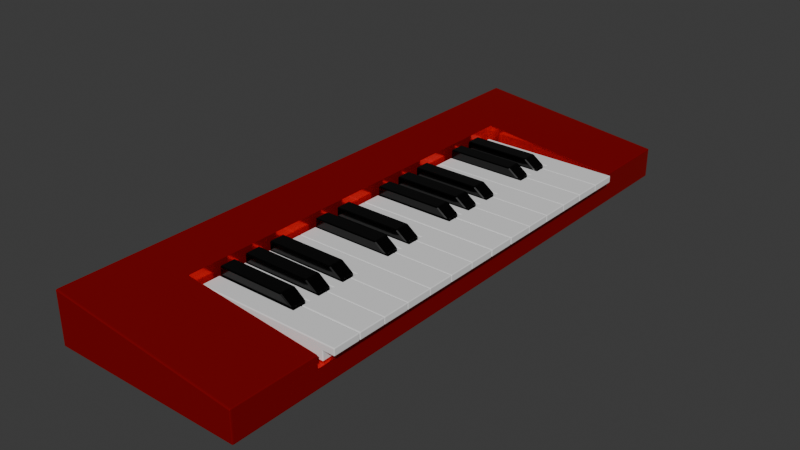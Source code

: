 # Source: Teclado_Bryan.blend  (saved by Blender 4.0.36; exported with 4.5.12 LTS)
import bpy
from mathutils import Matrix  # noqa: F401  (used for matrix-valued properties, if any)

bpy.ops.wm.read_factory_settings(use_empty=True)
scene = bpy.context.scene
scene.name = 'Scene'

# ---- collections
col_collection = bpy.data.collections.new('Collection'); scene.collection.children.link(col_collection)

# ---- materials (node trees are filled in below, after node groups)
mat_material_001 = bpy.data.materials.new('Material.001')
mat_material_001.use_transparent_shadow = False
mat_material_002 = bpy.data.materials.new('Material.002')
mat_material_002.use_transparent_shadow = False
mat_material_003 = bpy.data.materials.new('Material.003')
mat_material_003.use_transparent_shadow = False

# ---- material node trees
mat_material_001.use_nodes = True; mat_material_001.node_tree.nodes.clear()
_N = mat_material_001.node_tree.nodes; _L = mat_material_001.node_tree.links
n0 = _N.new('ShaderNodeOutputMaterial'); n0.name = 'Material Output'; n0.location = (300, 300)
n1 = _N.new('ShaderNodeBsdfPrincipled'); n1.name = 'Principled BSDF'; n1.location = (10, 300)
n1.inputs[0].default_value = (0.8003, 0.0, 0.0007442, 1.0)
n1.inputs[1].default_value = 0.7818
n1.inputs[2].default_value = 0.1773
n1.inputs[3].default_value = 1.45
_L.new(n1.outputs[0], n0.inputs[0])
n0.is_active_output = True
mat_material_002.use_nodes = True; mat_material_002.node_tree.nodes.clear()
_N = mat_material_002.node_tree.nodes; _L = mat_material_002.node_tree.links
n0 = _N.new('ShaderNodeOutputMaterial'); n0.name = 'Material Output'; n0.location = (300, 300)
n1 = _N.new('ShaderNodeBsdfPrincipled'); n1.name = 'Principled BSDF'; n1.location = (10, 300)
n1.inputs[0].default_value = (0.0, 0.0, 0.0, 1.0)
n1.inputs[1].default_value = 0.1136
n1.inputs[2].default_value = 0.1727
n1.inputs[3].default_value = 1.45
_L.new(n1.outputs[0], n0.inputs[0])
n0.is_active_output = True
mat_material_003.use_nodes = True; mat_material_003.node_tree.nodes.clear()
_N = mat_material_003.node_tree.nodes; _L = mat_material_003.node_tree.links
n0 = _N.new('ShaderNodeOutputMaterial'); n0.name = 'Material Output'; n0.location = (300, 300)
n1 = _N.new('ShaderNodeBsdfPrincipled'); n1.name = 'Principled BSDF'; n1.location = (10, 300)
n1.inputs[0].default_value = (0.0, 0.0, 0.0, 1.0)
n1.inputs[1].default_value = 0.1136
n1.inputs[2].default_value = 0.1727
n1.inputs[3].default_value = 1.45
_L.new(n1.outputs[0], n0.inputs[0])
n0.is_active_output = True

# ---- world
world_world = bpy.data.worlds.new('World'); scene.world = world_world
world_world.use_nodes = True; world_world.node_tree.nodes.clear()
_N = world_world.node_tree.nodes; _L = world_world.node_tree.links
n0 = _N.new('ShaderNodeOutputWorld'); n0.name = 'World Output'; n0.location = (300, 300)
n1 = _N.new('ShaderNodeBackground'); n1.name = 'Background'; n1.location = (10, 300)
n1.inputs[0].default_value = (0.05088, 0.05088, 0.05088, 1.0)
_L.new(n1.outputs[0], n0.inputs[0])
n0.is_active_output = True
world_world.color = (0.05088, 0.05088, 0.05088)
world_world.use_sun_shadow = False
world_world.sun_shadow_jitter_overblur = 0.0

# ---- meshes
me_plane = bpy.data.meshes.new('Plane')
me_plane.from_pydata([(-0.06529, 1.886, -0.0964), (2.041, 1.886, -0.0964), (2.041, -0.1682, -0.0964), (-0.06529, -0.1682, -0.0964), (-0.06529, 1.886, 0.1911), (2.041, 1.886, 0.03167), (-0.06529, -0.1682, 0.1911), (2.041, -0.1682, 0.03167)], [], [(3, 0, 4, 6), (0, 3, 2, 1), (2, 3, 6, 7), (0, 1, 5, 4)])
_uv = me_plane.uv_layers.new(name='UVMap')
_uv.uv.foreach_set('vector', [0.1978, 0.1477, 0.1978, 0.8523, 0.1978, 0.8523, 0.1978, 0.1477, 0.1978, 0.8523, 0.1978, 0.1477, 1.0, 0.1477, 1.0, 0.8523, 1.0, 0.1477, 0.1978, 0.1477, 0.1978, 0.1477, 1.0, 0.1477, 0.1978, 0.8523, 1.0, 0.8523, 1.0, 0.8523, 0.1978, 0.8523])
me_plane.materials.append(mat_material_001)
me_plane.update()
me_plane_001 = bpy.data.meshes.new('Plane.001')
me_plane_001.from_pydata([(0.01084, 0.6598, 0.02326), (0.01084, 0.8259, 0.02326), (0.01084, 0.3741, 0.02326), (0.01084, 0.5402, 0.02326), (0.01084, -0.1974, 0.02326), (0.01084, -0.03121, 0.02326), (0.01084, -0.4831, 0.02326), (0.01084, -0.3169, 0.02326), (0.01084, -0.7688, 0.02326), (0.01084, -0.6026, 0.02326), (1.228, -0.6026, 0.02326), (1.228, -0.7688, 0.02326), (0.01084, -0.1974, -0.05705), (1.228, -0.3169, 0.02326), (1.228, -0.4831, 0.02326), (0.01084, 0.5402, -0.05705), (1.228, -0.03121, 0.02326), (1.228, -0.1974, 0.02326), (0.01084, 0.3741, -0.05705), (1.228, 0.5402, 0.02326), (1.228, 0.3741, 0.02326), (0.01084, 0.8259, -0.05705), (1.228, 0.8259, 0.02326), (1.228, 0.6598, 0.02326), (0.01084, 0.6598, -0.05705), (0.01084, -0.03121, -0.05705), (0.01084, -0.4831, -0.05705), (0.01084, -0.3169, -0.05705), (0.01084, -0.7688, -0.05705), (0.01084, -0.6026, -0.05705), (1.228, -0.6026, -0.05705), (1.228, -0.7688, -0.05705), (1.228, -0.3169, -0.05705), (1.228, -0.4831, -0.05705), (1.228, -0.03121, -0.05705), (1.228, -0.1974, -0.05705), (1.228, 0.5402, -0.05705), (1.228, 0.3741, -0.05705), (1.228, 0.8259, -0.05705), (1.228, 0.6598, -0.05705), (1.05, -0.6026, 0.1101), (1.05, -0.7688, 0.1101), (1.05, -0.3169, 0.1101), (1.05, -0.4831, 0.1101), (1.05, -0.03121, 0.1101), (1.05, -0.1974, 0.1101), (1.05, 0.5402, 0.1101), (1.05, 0.3741, 0.1101), (1.05, 0.8259, 0.1101), (1.05, 0.6598, 0.1101), (0.01084, -0.6026, 0.1101), (0.01084, -0.7688, 0.1101), (0.01084, -0.3169, 0.1101), (0.01084, -0.4831, 0.1101), (0.01084, -0.03121, 0.1101), (0.01084, -0.1974, 0.1101), (0.01084, 0.5402, 0.1101), (0.01084, 0.3741, 0.1101), (0.01084, 0.8259, 0.1101), (0.01084, 0.6598, 0.1101), (1.228, 0.8259, -0.05097), (1.228, -0.03121, -0.05097), (1.228, -0.4831, -0.05097), (0.01084, 0.6598, -0.05097), (0.01084, 0.3741, -0.05097), (1.228, -0.1974, -0.05097), (0.01084, -0.1974, -0.05097), (1.228, 0.6598, -0.05097), (0.01084, -0.3169, -0.05097), (0.01084, -0.7688, -0.05097), (0.01084, -0.03121, -0.05097), (1.228, 0.3741, -0.05097), (0.01084, 0.5402, -0.05097), (0.01084, -0.6026, -0.05097), (0.01084, -0.4831, -0.05097), (1.228, 0.5402, -0.05097), (1.228, -0.6026, -0.05097), (0.01084, 0.8259, -0.05097), (1.228, -0.7688, -0.05097), (1.228, -0.3169, -0.05097)], [], [(8, 9, 50, 51), (17, 4, 55, 45), (13, 14, 43, 42), (9, 10, 40, 50), (4, 5, 54, 55), (27, 26, 33, 32), (25, 12, 35, 34), (15, 18, 37, 36), (21, 24, 39, 38), (29, 28, 31, 30), (5, 4, 66, 70), (10, 9, 73, 76), (14, 13, 79, 62), (4, 17, 65, 66), (9, 8, 69, 73), (19, 3, 72, 75), (8, 11, 78, 69), (17, 16, 61, 65), (3, 2, 64, 72), (13, 7, 68, 79), (2, 20, 71, 64), (7, 6, 74, 68), (20, 19, 75, 71), (22, 1, 77, 60), (6, 14, 62, 74), (1, 0, 63, 77), (11, 10, 76, 78), (16, 5, 70, 61), (23, 22, 60, 67), (0, 23, 67, 63), (52, 42, 43, 53), (54, 44, 45, 55), (56, 46, 47, 57), (58, 48, 49, 59), (50, 40, 41, 51), (3, 19, 46, 56), (11, 8, 51, 41), (16, 17, 45, 44), (2, 3, 56, 57), (7, 13, 42, 52), (20, 2, 57, 47), (6, 7, 52, 53), (19, 20, 47, 46), (1, 22, 48, 58), (14, 6, 53, 43), (0, 1, 58, 59), (10, 11, 41, 40), (5, 16, 44, 54), (22, 23, 49, 48), (23, 0, 59, 49), (77, 63, 24, 21), (61, 70, 25, 34), (63, 67, 39, 24), (70, 66, 12, 25), (62, 79, 32, 33), (73, 69, 28, 29), (69, 78, 31, 28), (72, 64, 18, 15), (64, 71, 37, 18), (71, 75, 36, 37), (74, 62, 33, 26), (78, 76, 30, 31), (67, 60, 38, 39), (76, 73, 29, 30), (66, 65, 35, 12), (75, 72, 15, 36), (65, 61, 34, 35), (79, 68, 27, 32), (68, 74, 26, 27), (60, 77, 21, 38)])
_uv = me_plane_001.uv_layers.new(name='UVMap')
_uv.uv.foreach_set('vector', [0.0, 0.09969, 0.0, 0.186, 0.0, 0.186, 0.0, 0.09969, 0.6324, 0.3854, 0.0, 0.3854, 0.0, 0.3854, 0.54, 0.3854, 0.6324, 0.3289, 0.6324, 0.2426, 0.54, 0.2426, 0.54, 0.3289, 0.0, 0.186, 0.6324, 0.186, 0.54, 0.186, 0.0, 0.186, 0.0, 0.3854, 0.0, 0.4717, 0.0, 0.4717, 0.0, 0.3854, 0.0, 0.3289, 0.0, 0.2426, 0.6324, 0.2426, 0.6324, 0.3289, 0.0, 0.4717, 0.0, 0.3854, 0.6324, 0.3854, 0.6324, 0.4717, 0.0, 0.7574, 0.0, 0.6711, 0.6324, 0.6711, 0.6324, 0.7574, 0.0, 0.9003, 0.0, 0.814, 0.6324, 0.814, 0.6324, 0.9003, 0.0, 0.186, 0.0, 0.09969, 0.6324, 0.09969, 0.6324, 0.186, 0.0, 0.4717, 0.0, 0.3854, 0.0, 0.3854, 0.0, 0.4717, 0.6324, 0.186, 0.0, 0.186, 0.0, 0.186, 0.6324, 0.186, 0.6324, 0.2426, 0.6324, 0.3289, 0.6324, 0.3289, 0.6324, 0.2426, 0.0, 0.3854, 0.6324, 0.3854, 0.6324, 0.3854, 0.0, 0.3854, 0.0, 0.186, 0.0, 0.09969, 0.0, 0.09969, 0.0, 0.186, 0.6324, 0.7574, 0.0, 0.7574, 0.0, 0.7574, 0.6324, 0.7574, 0.0, 0.09969, 0.6324, 0.09969, 0.6324, 0.09969, 0.0, 0.09969, 0.6324, 0.3854, 0.6324, 0.4717, 0.6324, 0.4717, 0.6324, 0.3854, 0.0, 0.7574, 0.0, 0.6711, 0.0, 0.6711, 0.0, 0.7574, 0.6324, 0.3289, 0.0, 0.3289, 0.0, 0.3289, 0.6324, 0.3289, 0.0, 0.6711, 0.6324, 0.6711, 0.6324, 0.6711, 0.0, 0.6711, 0.0, 0.3289, 0.0, 0.2426, 0.0, 0.2426, 0.0, 0.3289, 0.6324, 0.6711, 0.6324, 0.7574, 0.6324, 0.7574, 0.6324, 0.6711, 0.6324, 0.9003, 0.0, 0.9003, 0.0, 0.9003, 0.6324, 0.9003, 0.0, 0.2426, 0.6324, 0.2426, 0.6324, 0.2426, 0.0, 0.2426, 0.0, 0.9003, 0.0, 0.814, 0.0, 0.814, 0.0, 0.9003, 0.6324, 0.09969, 0.6324, 0.186, 0.6324, 0.186, 0.6324, 0.09969, 0.6324, 0.4717, 0.0, 0.4717, 0.0, 0.4717, 0.6324, 0.4717, 0.6324, 0.814, 0.6324, 0.9003, 0.6324, 0.9003, 0.6324, 0.814, 0.0, 0.814, 0.6324, 0.814, 0.6324, 0.814, 0.0, 0.814, 0.0, 0.3289, 0.54, 0.3289, 0.54, 0.2426, 0.0, 0.2426, 0.0, 0.4717, 0.54, 0.4717, 0.54, 0.3854, 0.0, 0.3854, 0.0, 0.7574, 0.54, 0.7574, 0.54, 0.6711, 0.0, 0.6711, 0.0, 0.9003, 0.54, 0.9003, 0.54, 0.814, 0.0, 0.814, 0.0, 0.186, 0.54, 0.186, 0.54, 0.09969, 0.0, 0.09969, 0.0, 0.7574, 0.6324, 0.7574, 0.54, 0.7574, 0.0, 0.7574, 0.6324, 0.09969, 0.0, 0.09969, 0.0, 0.09969, 0.54, 0.09969, 0.6324, 0.4717, 0.6324, 0.3854, 0.54, 0.3854, 0.54, 0.4717, 0.0, 0.6711, 0.0, 0.7574, 0.0, 0.7574, 0.0, 0.6711, 0.0, 0.3289, 0.6324, 0.3289, 0.54, 0.3289, 0.0, 0.3289, 0.6324, 0.6711, 0.0, 0.6711, 0.0, 0.6711, 0.54, 0.6711, 0.0, 0.2426, 0.0, 0.3289, 0.0, 0.3289, 0.0, 0.2426, 0.6324, 0.7574, 0.6324, 0.6711, 0.54, 0.6711, 0.54, 0.7574, 0.0, 0.9003, 0.6324, 0.9003, 0.54, 0.9003, 0.0, 0.9003, 0.6324, 0.2426, 0.0, 0.2426, 0.0, 0.2426, 0.54, 0.2426, 0.0, 0.814, 0.0, 0.9003, 0.0, 0.9003, 0.0, 0.814, 0.6324, 0.186, 0.6324, 0.09969, 0.54, 0.09969, 0.54, 0.186, 0.0, 0.4717, 0.6324, 0.4717, 0.54, 0.4717, 0.0, 0.4717, 0.6324, 0.9003, 0.6324, 0.814, 0.54, 0.814, 0.54, 0.9003, 0.6324, 0.814, 0.0, 0.814, 0.0, 0.814, 0.54, 0.814, 0.0, 0.9003, 0.0, 0.814, 0.0, 0.814, 0.0, 0.9003, 0.6324, 0.4717, 0.0, 0.4717, 0.0, 0.4717, 0.6324, 0.4717, 0.0, 0.814, 0.6324, 0.814, 0.6324, 0.814, 0.0, 0.814, 0.0, 0.4717, 0.0, 0.3854, 0.0, 0.3854, 0.0, 0.4717, 0.6324, 0.2426, 0.6324, 0.3289, 0.6324, 0.3289, 0.6324, 0.2426, 0.0, 0.186, 0.0, 0.09969, 0.0, 0.09969, 0.0, 0.186, 0.0, 0.09969, 0.6324, 0.09969, 0.6324, 0.09969, 0.0, 0.09969, 0.0, 0.7574, 0.0, 0.6711, 0.0, 0.6711, 0.0, 0.7574, 0.0, 0.6711, 0.6324, 0.6711, 0.6324, 0.6711, 0.0, 0.6711, 0.6324, 0.6711, 0.6324, 0.7574, 0.6324, 0.7574, 0.6324, 0.6711, 0.0, 0.2426, 0.6324, 0.2426, 0.6324, 0.2426, 0.0, 0.2426, 0.6324, 0.09969, 0.6324, 0.186, 0.6324, 0.186, 0.6324, 0.09969, 0.6324, 0.814, 0.6324, 0.9003, 0.6324, 0.9003, 0.6324, 0.814, 0.6324, 0.186, 0.0, 0.186, 0.0, 0.186, 0.6324, 0.186, 0.0, 0.3854, 0.6324, 0.3854, 0.6324, 0.3854, 0.0, 0.3854, 0.6324, 0.7574, 0.0, 0.7574, 0.0, 0.7574, 0.6324, 0.7574, 0.6324, 0.3854, 0.6324, 0.4717, 0.6324, 0.4717, 0.6324, 0.3854, 0.6324, 0.3289, 0.0, 0.3289, 0.0, 0.3289, 0.6324, 0.3289, 0.0, 0.3289, 0.0, 0.2426, 0.0, 0.2426, 0.0, 0.3289, 0.6324, 0.9003, 0.0, 0.9003, 0.0, 0.9003, 0.6324, 0.9003])
me_plane_001.materials.append(mat_material_002)
me_plane_001.update()
me_plane_002 = bpy.data.meshes.new('Plane.002')
me_plane_002.from_pydata([(-0.006281, 0.1393, 0.08061), (1.258, 0.1393, 0.08061), (-0.006281, -0.06011, 0.08061), (1.258, -0.06011, 0.08061), (1.258, -0.1464, 0.08061), (1.994, -0.1464, 0.08061), (1.994, 0.1393, 0.08061), (1.258, 0.1393, -0.08932), (-0.006281, 0.1393, -0.08932), (-0.006281, -0.06011, -0.08932), (1.258, -0.06011, -0.08932), (1.258, -0.1464, -0.08932), (1.994, -0.1464, -0.08932), (1.994, 0.1393, -0.08932), (1.258, -0.06011, 0.006449), (1.258, 0.1393, 0.006449), (1.994, -0.1464, 0.006449), (-0.006281, 0.1393, 0.006449), (1.994, 0.1393, 0.006449), (-0.006281, -0.06011, 0.006449), (1.258, -0.1464, 0.006449), (2.172, -0.1464, 0.08061), (2.172, 0.1393, 0.08061), (2.172, -0.1464, 0.006449), (2.172, 0.1393, 0.006449)], [], [(2, 0, 1, 3), (3, 1, 6, 5, 4), (9, 10, 7, 8), (10, 11, 12, 13, 7), (5, 6, 22, 21), (2, 3, 14, 19), (1, 0, 17, 15), (6, 1, 15, 18), (4, 5, 16, 20), (3, 4, 20, 14), (0, 2, 19, 17), (14, 20, 11, 10), (15, 17, 8, 7), (17, 19, 9, 8), (18, 15, 7, 13), (16, 18, 13, 12), (20, 16, 12, 11), (19, 14, 10, 9), (21, 22, 24, 23), (16, 5, 21, 23), (6, 18, 24, 22), (18, 16, 23, 24)])
_uv = me_plane_002.uv_layers.new(name='UVMap')
_uv.uv.foreach_set('vector', [0.0, 0.9003, 0.0, 1.0, 0.6324, 1.0, 0.6324, 0.9003, 0.6324, 0.9003, 0.6324, 1.0, 1.0, 1.0, 1.0, 0.8571, 0.6324, 0.8571, 0.0, 0.9003, 0.6324, 0.9003, 0.6324, 1.0, 0.0, 1.0, 0.6324, 0.9003, 0.6324, 0.8571, 1.0, 0.8571, 1.0, 1.0, 0.6324, 1.0, 1.0, 0.8571, 1.0, 1.0, 1.0, 1.0, 1.0, 0.8571, 0.0, 0.9003, 0.6324, 0.9003, 0.6324, 0.9003, 0.0, 0.9003, 0.6324, 1.0, 0.0, 1.0, 0.0, 1.0, 0.6324, 1.0, 1.0, 1.0, 0.6324, 1.0, 0.6324, 1.0, 1.0, 1.0, 0.6324, 0.8571, 1.0, 0.8571, 1.0, 0.8571, 0.6324, 0.8571, 0.6324, 0.9003, 0.6324, 0.8571, 0.6324, 0.8571, 0.6324, 0.9003, 0.0, 1.0, 0.0, 0.9003, 0.0, 0.9003, 0.0, 1.0, 0.6324, 0.9003, 0.6324, 0.8571, 0.6324, 0.8571, 0.6324, 0.9003, 0.6324, 1.0, 0.0, 1.0, 0.0, 1.0, 0.6324, 1.0, 0.0, 1.0, 0.0, 0.9003, 0.0, 0.9003, 0.0, 1.0, 1.0, 1.0, 0.6324, 1.0, 0.6324, 1.0, 1.0, 1.0, 1.0, 0.8571, 1.0, 1.0, 1.0, 1.0, 1.0, 0.8571, 0.6324, 0.8571, 1.0, 0.8571, 1.0, 0.8571, 0.6324, 0.8571, 0.0, 0.9003, 0.6324, 0.9003, 0.6324, 0.9003, 0.0, 0.9003, 1.0, 0.8571, 1.0, 1.0, 1.0, 1.0, 1.0, 0.8571, 1.0, 0.8571, 1.0, 0.8571, 1.0, 0.8571, 1.0, 0.8571, 1.0, 1.0, 1.0, 1.0, 1.0, 1.0, 1.0, 1.0, 1.0, 1.0, 1.0, 0.8571, 1.0, 0.8571, 1.0, 1.0])
me_plane_002.update()
me_plane_003 = bpy.data.meshes.new('Plane.003')
me_plane_003.from_pydata([(-0.006281, 0.1393, 0.08061), (-0.006281, -0.06011, 0.08061), (1.258, 0.1393, 0.08061), (1.994, 0.1393, 0.08061), (1.258, -0.06011, 0.08061), (1.258, -0.1464, 0.08061), (1.994, -0.1464, 0.08061), (-0.006281, 0.1393, -0.08932), (-0.006281, -0.06011, -0.08932), (1.258, 0.1393, -0.08932), (1.994, 0.1393, -0.08932), (1.258, -0.06011, -0.08932), (1.258, -0.1464, -0.08932), (1.994, -0.1464, -0.08932), (-0.006281, 0.1393, 0.006449), (1.258, -0.1464, 0.006449), (-0.006281, -0.06011, 0.006449), (1.994, -0.1464, 0.006449), (1.994, 0.1393, 0.006449), (1.258, 0.1393, 0.006449), (1.258, -0.06011, 0.006449), (2.172, -0.1464, 0.08061), (2.172, 0.1393, 0.08061), (2.172, 0.1393, 0.006449), (2.172, -0.1464, 0.006449)], [], [(1, 0, 2, 4), (4, 2, 3, 6, 5), (8, 11, 9, 7), (11, 12, 13, 10, 9), (2, 0, 14, 19), (5, 6, 17, 15), (4, 5, 15, 20), (3, 2, 19, 18), (0, 1, 16, 14), (3, 18, 23, 22), (1, 4, 20, 16), (16, 20, 11, 8), (18, 19, 9, 10), (19, 14, 7, 9), (14, 16, 8, 7), (15, 17, 13, 12), (17, 18, 10, 13), (20, 15, 12, 11), (21, 22, 23, 24), (17, 6, 21, 24), (18, 17, 24, 23), (6, 3, 22, 21)])
_uv = me_plane_003.uv_layers.new(name='UVMap')
_uv.uv.foreach_set('vector', [0.0, 0.4717, 0.0, 0.5714, 0.6324, 0.5714, 0.6324, 0.4717, 0.6324, 0.4717, 0.6324, 0.5714, 1.0, 0.5714, 1.0, 0.4286, 0.6324, 0.4286, 0.0, 0.4717, 0.6324, 0.4717, 0.6324, 0.5714, 0.0, 0.5714, 0.6324, 0.4717, 0.6324, 0.4286, 1.0, 0.4286, 1.0, 0.5714, 0.6324, 0.5714, 0.6324, 0.5714, 0.0, 0.5714, 0.0, 0.5714, 0.6324, 0.5714, 0.6324, 0.4286, 1.0, 0.4286, 1.0, 0.4286, 0.6324, 0.4286, 0.6324, 0.4717, 0.6324, 0.4286, 0.6324, 0.4286, 0.6324, 0.4717, 1.0, 0.5714, 0.6324, 0.5714, 0.6324, 0.5714, 1.0, 0.5714, 0.0, 0.5714, 0.0, 0.4717, 0.0, 0.4717, 0.0, 0.5714, 1.0, 0.5714, 1.0, 0.5714, 1.0, 0.5714, 1.0, 0.5714, 0.0, 0.4717, 0.6324, 0.4717, 0.6324, 0.4717, 0.0, 0.4717, 0.0, 0.4717, 0.6324, 0.4717, 0.6324, 0.4717, 0.0, 0.4717, 1.0, 0.5714, 0.6324, 0.5714, 0.6324, 0.5714, 1.0, 0.5714, 0.6324, 0.5714, 0.0, 0.5714, 0.0, 0.5714, 0.6324, 0.5714, 0.0, 0.5714, 0.0, 0.4717, 0.0, 0.4717, 0.0, 0.5714, 0.6324, 0.4286, 1.0, 0.4286, 1.0, 0.4286, 0.6324, 0.4286, 1.0, 0.4286, 1.0, 0.5714, 1.0, 0.5714, 1.0, 0.4286, 0.6324, 0.4717, 0.6324, 0.4286, 0.6324, 0.4286, 0.6324, 0.4717, 1.0, 0.4286, 1.0, 0.5714, 1.0, 0.5714, 1.0, 0.4286, 1.0, 0.4286, 1.0, 0.4286, 1.0, 0.4286, 1.0, 0.4286, 1.0, 0.5714, 1.0, 0.4286, 1.0, 0.4286, 1.0, 0.5714, 1.0, 0.4286, 1.0, 0.5714, 1.0, 0.5714, 1.0, 0.4286])
me_plane_003.update()
me_plane_004 = bpy.data.meshes.new('Plane.004')
me_plane_004.from_pydata([(1.996, -0.1429, 0.08137), (1.996, 0.1429, 0.08137), (1.26, -0.1429, 0.08137), (1.26, -0.05653, 0.08137), (-0.004229, -0.05653, 0.08137), (1.26, 0.05653, 0.08137), (1.26, 0.1429, 0.08137), (-0.004229, 0.05653, 0.08137), (1.996, -0.1429, -0.08856), (1.996, 0.1429, -0.08856), (1.26, -0.1429, -0.08856), (1.26, -0.05653, -0.08856), (-0.004229, -0.05653, -0.08856), (1.26, 0.05653, -0.08856), (1.26, 0.1429, -0.08856), (-0.004229, 0.05653, -0.08856), (1.996, 0.1429, 0.007208), (-0.004229, 0.05653, 0.007208), (1.26, -0.05653, 0.007208), (-0.004229, -0.05653, 0.007208), (1.26, 0.1429, 0.007208), (1.26, -0.1429, 0.007208), (1.996, -0.1429, 0.007208), (1.26, 0.05653, 0.007208), (2.174, -0.1429, 0.08137), (2.174, 0.1429, 0.08137), (2.174, -0.1429, 0.007208), (2.174, 0.1429, 0.007208)], [], [(3, 5, 6, 1, 0, 2), (4, 7, 5, 3), (11, 10, 8, 9, 14, 13), (12, 11, 13, 15), (3, 2, 21, 18), (1, 16, 27, 25), (7, 4, 19, 17), (6, 5, 23, 20), (4, 3, 18, 19), (2, 0, 22, 21), (1, 6, 20, 16), (5, 7, 17, 23), (16, 20, 14, 9), (20, 23, 13, 14), (18, 21, 10, 11), (23, 17, 15, 13), (19, 18, 11, 12), (22, 16, 9, 8), (21, 22, 8, 10), (17, 19, 12, 15), (24, 25, 27, 26), (0, 1, 25, 24), (22, 0, 24, 26), (16, 22, 26, 27)])
_uv = me_plane_004.uv_layers.new(name='UVMap')
_uv.uv.foreach_set('vector', [0.6324, 0.186, 0.6324, 0.2426, 0.6324, 0.2857, 1.0, 0.2857, 1.0, 0.1429, 0.6324, 0.1429, 0.0, 0.186, 0.0, 0.2426, 0.6324, 0.2426, 0.6324, 0.186, 0.6324, 0.186, 0.6324, 0.1429, 1.0, 0.1429, 1.0, 0.2857, 0.6324, 0.2857, 0.6324, 0.2426, 0.0, 0.186, 0.6324, 0.186, 0.6324, 0.2426, 0.0, 0.2426, 0.6324, 0.186, 0.6324, 0.1429, 0.6324, 0.1429, 0.6324, 0.186, 1.0, 0.2857, 1.0, 0.2857, 1.0, 0.2857, 1.0, 0.2857, 0.0, 0.2426, 0.0, 0.186, 0.0, 0.186, 0.0, 0.2426, 0.6324, 0.2857, 0.6324, 0.2426, 0.6324, 0.2426, 0.6324, 0.2857, 0.0, 0.186, 0.6324, 0.186, 0.6324, 0.186, 0.0, 0.186, 0.6324, 0.1429, 1.0, 0.1429, 1.0, 0.1429, 0.6324, 0.1429, 1.0, 0.2857, 0.6324, 0.2857, 0.6324, 0.2857, 1.0, 0.2857, 0.6324, 0.2426, 0.0, 0.2426, 0.0, 0.2426, 0.6324, 0.2426, 1.0, 0.2857, 0.6324, 0.2857, 0.6324, 0.2857, 1.0, 0.2857, 0.6324, 0.2857, 0.6324, 0.2426, 0.6324, 0.2426, 0.6324, 0.2857, 0.6324, 0.186, 0.6324, 0.1429, 0.6324, 0.1429, 0.6324, 0.186, 0.6324, 0.2426, 0.0, 0.2426, 0.0, 0.2426, 0.6324, 0.2426, 0.0, 0.186, 0.6324, 0.186, 0.6324, 0.186, 0.0, 0.186, 1.0, 0.1429, 1.0, 0.2857, 1.0, 0.2857, 1.0, 0.1429, 0.6324, 0.1429, 1.0, 0.1429, 1.0, 0.1429, 0.6324, 0.1429, 0.0, 0.2426, 0.0, 0.186, 0.0, 0.186, 0.0, 0.2426, 1.0, 0.1429, 1.0, 0.2857, 1.0, 0.2857, 1.0, 0.1429, 1.0, 0.1429, 1.0, 0.2857, 1.0, 0.2857, 1.0, 0.1429, 1.0, 0.1429, 1.0, 0.1429, 1.0, 0.1429, 1.0, 0.1429, 1.0, 0.2857, 1.0, 0.1429, 1.0, 0.1429, 1.0, 0.2857])
me_plane_004.update()
me_plane_005 = bpy.data.meshes.new('Plane.005')
me_plane_005.from_pydata([(1.996, -0.1429, 0.08137), (1.996, 0.1429, 0.08137), (1.26, -0.1429, 0.08137), (1.26, -0.05653, 0.08137), (-0.004229, -0.05653, 0.08137), (1.26, 0.05653, 0.08137), (1.26, 0.1429, 0.08137), (-0.004229, 0.05653, 0.08137), (1.996, -0.1429, -0.08856), (1.996, 0.1429, -0.08856), (1.26, -0.1429, -0.08856), (1.26, -0.05653, -0.08856), (-0.004229, -0.05653, -0.08856), (1.26, 0.05653, -0.08856), (1.26, 0.1429, -0.08856), (-0.004229, 0.05653, -0.08856), (1.996, -0.1429, 0.007208), (-0.004229, 0.05653, 0.007208), (1.26, -0.05653, 0.007208), (1.996, 0.1429, 0.007208), (-0.004229, -0.05653, 0.007208), (1.26, 0.1429, 0.007208), (1.26, -0.1429, 0.007208), (1.26, 0.05653, 0.007208), (2.174, -0.1429, 0.08137), (2.174, 0.1429, 0.08137), (2.174, 0.1429, 0.007208), (2.174, -0.1429, 0.007208)], [], [(3, 5, 6, 1, 0, 2), (4, 7, 5, 3), (11, 10, 8, 9, 14, 13), (12, 11, 13, 15), (7, 4, 20, 17), (6, 5, 23, 21), (4, 3, 18, 20), (2, 0, 16, 22), (1, 6, 21, 19), (5, 7, 17, 23), (3, 2, 22, 18), (0, 1, 25, 24), (23, 17, 15, 13), (20, 18, 11, 12), (18, 22, 10, 11), (22, 16, 8, 10), (17, 20, 12, 15), (16, 19, 9, 8), (19, 21, 14, 9), (21, 23, 13, 14), (24, 25, 26, 27), (1, 19, 26, 25), (19, 16, 27, 26), (16, 0, 24, 27)])
_uv = me_plane_005.uv_layers.new(name='UVMap')
_uv.uv.foreach_set('vector', [0.6324, 0.3289, 0.6324, 0.3854, 0.6324, 0.4286, 1.0, 0.4286, 1.0, 0.2857, 0.6324, 0.2857, 0.0, 0.3289, 0.0, 0.3854, 0.6324, 0.3854, 0.6324, 0.3289, 0.6324, 0.3289, 0.6324, 0.2857, 1.0, 0.2857, 1.0, 0.4286, 0.6324, 0.4286, 0.6324, 0.3854, 0.0, 0.3289, 0.6324, 0.3289, 0.6324, 0.3854, 0.0, 0.3854, 0.0, 0.3854, 0.0, 0.3289, 0.0, 0.3289, 0.0, 0.3854, 0.6324, 0.4286, 0.6324, 0.3854, 0.6324, 0.3854, 0.6324, 0.4286, 0.0, 0.3289, 0.6324, 0.3289, 0.6324, 0.3289, 0.0, 0.3289, 0.6324, 0.2857, 1.0, 0.2857, 1.0, 0.2857, 0.6324, 0.2857, 1.0, 0.4286, 0.6324, 0.4286, 0.6324, 0.4286, 1.0, 0.4286, 0.6324, 0.3854, 0.0, 0.3854, 0.0, 0.3854, 0.6324, 0.3854, 0.6324, 0.3289, 0.6324, 0.2857, 0.6324, 0.2857, 0.6324, 0.3289, 1.0, 0.2857, 1.0, 0.4286, 1.0, 0.4286, 1.0, 0.2857, 0.6324, 0.3854, 0.0, 0.3854, 0.0, 0.3854, 0.6324, 0.3854, 0.0, 0.3289, 0.6324, 0.3289, 0.6324, 0.3289, 0.0, 0.3289, 0.6324, 0.3289, 0.6324, 0.2857, 0.6324, 0.2857, 0.6324, 0.3289, 0.6324, 0.2857, 1.0, 0.2857, 1.0, 0.2857, 0.6324, 0.2857, 0.0, 0.3854, 0.0, 0.3289, 0.0, 0.3289, 0.0, 0.3854, 1.0, 0.2857, 1.0, 0.4286, 1.0, 0.4286, 1.0, 0.2857, 1.0, 0.4286, 0.6324, 0.4286, 0.6324, 0.4286, 1.0, 0.4286, 0.6324, 0.4286, 0.6324, 0.3854, 0.6324, 0.3854, 0.6324, 0.4286, 1.0, 0.2857, 1.0, 0.4286, 1.0, 0.4286, 1.0, 0.2857, 1.0, 0.4286, 1.0, 0.4286, 1.0, 0.4286, 1.0, 0.4286, 1.0, 0.4286, 1.0, 0.2857, 1.0, 0.2857, 1.0, 0.4286, 1.0, 0.2857, 1.0, 0.2857, 1.0, 0.2857, 1.0, 0.2857])
me_plane_005.update()
me_plane_006 = bpy.data.meshes.new('Plane.006')
me_plane_006.from_pydata([(1.994, -0.1393, 0.08061), (1.994, 0.1464, 0.08061), (1.258, -0.1393, 0.08061), (1.258, 0.06011, 0.08061), (-0.006281, -0.1393, 0.08061), (-0.006281, 0.06011, 0.08061), (1.258, 0.1464, 0.08061), (1.994, -0.1393, -0.08932), (1.994, 0.1464, -0.08932), (1.258, -0.1393, -0.08932), (1.258, 0.06011, -0.08932), (-0.006281, -0.1393, -0.08932), (-0.006281, 0.06011, -0.08932), (1.258, 0.1464, -0.08932), (1.258, 0.1464, 0.006449), (1.994, 0.1464, 0.006449), (1.258, 0.06011, 0.006449), (-0.006281, 0.06011, 0.006449), (1.258, -0.1393, 0.006449), (-0.006281, -0.1393, 0.006449), (1.994, -0.1393, 0.006449), (2.172, -0.1393, 0.08061), (2.172, 0.1464, 0.08061), (2.172, 0.1464, 0.006449), (2.172, -0.1393, 0.006449)], [], [(2, 3, 6, 1, 0), (4, 5, 3, 2), (9, 7, 8, 13, 10), (11, 9, 10, 12), (2, 0, 20, 18), (6, 3, 16, 14), (5, 4, 19, 17), (1, 15, 23, 22), (1, 6, 14, 15), (3, 5, 17, 16), (4, 2, 18, 19), (15, 14, 13, 8), (14, 16, 10, 13), (16, 17, 12, 10), (17, 19, 11, 12), (19, 18, 9, 11), (20, 15, 8, 7), (18, 20, 7, 9), (21, 22, 23, 24), (15, 20, 24, 23), (0, 1, 22, 21), (20, 0, 21, 24)])
_uv = me_plane_006.uv_layers.new(name='UVMap')
_uv.uv.foreach_set('vector', [0.6324, 0.5714, 0.6324, 0.6711, 0.6324, 0.7143, 1.0, 0.7143, 1.0, 0.5714, 0.0, 0.5714, 0.0, 0.6711, 0.6324, 0.6711, 0.6324, 0.5714, 0.6324, 0.5714, 1.0, 0.5714, 1.0, 0.7143, 0.6324, 0.7143, 0.6324, 0.6711, 0.0, 0.5714, 0.6324, 0.5714, 0.6324, 0.6711, 0.0, 0.6711, 0.6324, 0.5714, 1.0, 0.5714, 1.0, 0.5714, 0.6324, 0.5714, 0.6324, 0.7143, 0.6324, 0.6711, 0.6324, 0.6711, 0.6324, 0.7143, 0.0, 0.6711, 0.0, 0.5714, 0.0, 0.5714, 0.0, 0.6711, 1.0, 0.7143, 1.0, 0.7143, 1.0, 0.7143, 1.0, 0.7143, 1.0, 0.7143, 0.6324, 0.7143, 0.6324, 0.7143, 1.0, 0.7143, 0.6324, 0.6711, 0.0, 0.6711, 0.0, 0.6711, 0.6324, 0.6711, 0.0, 0.5714, 0.6324, 0.5714, 0.6324, 0.5714, 0.0, 0.5714, 1.0, 0.7143, 0.6324, 0.7143, 0.6324, 0.7143, 1.0, 0.7143, 0.6324, 0.7143, 0.6324, 0.6711, 0.6324, 0.6711, 0.6324, 0.7143, 0.6324, 0.6711, 0.0, 0.6711, 0.0, 0.6711, 0.6324, 0.6711, 0.0, 0.6711, 0.0, 0.5714, 0.0, 0.5714, 0.0, 0.6711, 0.0, 0.5714, 0.6324, 0.5714, 0.6324, 0.5714, 0.0, 0.5714, 1.0, 0.5714, 1.0, 0.7143, 1.0, 0.7143, 1.0, 0.5714, 0.6324, 0.5714, 1.0, 0.5714, 1.0, 0.5714, 0.6324, 0.5714, 1.0, 0.5714, 1.0, 0.7143, 1.0, 0.7143, 1.0, 0.5714, 1.0, 0.7143, 1.0, 0.5714, 1.0, 0.5714, 1.0, 0.7143, 1.0, 0.5714, 1.0, 0.7143, 1.0, 0.7143, 1.0, 0.5714, 1.0, 0.5714, 1.0, 0.5714, 1.0, 0.5714, 1.0, 0.5714])
me_plane_006.update()
me_plane_007 = bpy.data.meshes.new('Plane.007')
me_plane_007.from_pydata([(1.996, -0.1429, 0.08137), (1.996, 0.1429, 0.08137), (1.26, -0.1429, 0.08137), (1.26, -0.05653, 0.08137), (-0.004229, -0.05653, 0.08137), (1.26, 0.05653, 0.08137), (1.26, 0.1429, 0.08137), (-0.004229, 0.05653, 0.08137), (1.996, -0.1429, -0.08856), (1.996, 0.1429, -0.08856), (1.26, -0.1429, -0.08856), (1.26, -0.05653, -0.08856), (-0.004229, -0.05653, -0.08856), (1.26, 0.05653, -0.08856), (1.26, 0.1429, -0.08856), (-0.004229, 0.05653, -0.08856), (1.26, 0.1429, 0.007208), (1.26, -0.1429, 0.007208), (1.996, -0.1429, 0.007208), (1.26, 0.05653, 0.007208), (1.996, 0.1429, 0.007208), (-0.004229, 0.05653, 0.007208), (1.26, -0.05653, 0.007208), (-0.004229, -0.05653, 0.007208), (2.174, -0.1429, 0.08137), (2.174, 0.1429, 0.08137), (2.174, -0.1429, 0.007208), (2.174, 0.1429, 0.007208)], [], [(3, 5, 6, 1, 0, 2), (4, 7, 5, 3), (11, 10, 8, 9, 14, 13), (12, 11, 13, 15), (3, 2, 17, 22), (1, 20, 27, 25), (7, 4, 23, 21), (6, 5, 19, 16), (4, 3, 22, 23), (2, 0, 18, 17), (1, 6, 16, 20), (5, 7, 21, 19), (20, 16, 14, 9), (16, 19, 13, 14), (22, 17, 10, 11), (19, 21, 15, 13), (23, 22, 11, 12), (18, 20, 9, 8), (17, 18, 8, 10), (21, 23, 12, 15), (24, 25, 27, 26), (20, 18, 26, 27), (0, 1, 25, 24), (18, 0, 24, 26)])
_uv = me_plane_007.uv_layers.new(name='UVMap')
_uv.uv.foreach_set('vector', [0.6324, 0.7574, 0.6324, 0.814, 0.6324, 0.8571, 1.0, 0.8571, 1.0, 0.7143, 0.6324, 0.7143, 0.0, 0.7574, 0.0, 0.814, 0.6324, 0.814, 0.6324, 0.7574, 0.6324, 0.7574, 0.6324, 0.7143, 1.0, 0.7143, 1.0, 0.8571, 0.6324, 0.8571, 0.6324, 0.814, 0.0, 0.7574, 0.6324, 0.7574, 0.6324, 0.814, 0.0, 0.814, 0.6324, 0.7574, 0.6324, 0.7143, 0.6324, 0.7143, 0.6324, 0.7574, 1.0, 0.8571, 1.0, 0.8571, 1.0, 0.8571, 1.0, 0.8571, 0.0, 0.814, 0.0, 0.7574, 0.0, 0.7574, 0.0, 0.814, 0.6324, 0.8571, 0.6324, 0.814, 0.6324, 0.814, 0.6324, 0.8571, 0.0, 0.7574, 0.6324, 0.7574, 0.6324, 0.7574, 0.0, 0.7574, 0.6324, 0.7143, 1.0, 0.7143, 1.0, 0.7143, 0.6324, 0.7143, 1.0, 0.8571, 0.6324, 0.8571, 0.6324, 0.8571, 1.0, 0.8571, 0.6324, 0.814, 0.0, 0.814, 0.0, 0.814, 0.6324, 0.814, 1.0, 0.8571, 0.6324, 0.8571, 0.6324, 0.8571, 1.0, 0.8571, 0.6324, 0.8571, 0.6324, 0.814, 0.6324, 0.814, 0.6324, 0.8571, 0.6324, 0.7574, 0.6324, 0.7143, 0.6324, 0.7143, 0.6324, 0.7574, 0.6324, 0.814, 0.0, 0.814, 0.0, 0.814, 0.6324, 0.814, 0.0, 0.7574, 0.6324, 0.7574, 0.6324, 0.7574, 0.0, 0.7574, 1.0, 0.7143, 1.0, 0.8571, 1.0, 0.8571, 1.0, 0.7143, 0.6324, 0.7143, 1.0, 0.7143, 1.0, 0.7143, 0.6324, 0.7143, 0.0, 0.814, 0.0, 0.7574, 0.0, 0.7574, 0.0, 0.814, 1.0, 0.7143, 1.0, 0.8571, 1.0, 0.8571, 1.0, 0.7143, 1.0, 0.8571, 1.0, 0.7143, 1.0, 0.7143, 1.0, 0.8571, 1.0, 0.7143, 1.0, 0.8571, 1.0, 0.8571, 1.0, 0.7143, 1.0, 0.7143, 1.0, 0.7143, 1.0, 0.7143, 1.0, 0.7143])
me_plane_007.update()
me_plane_008 = bpy.data.meshes.new('Plane.008')
me_plane_008.from_pydata([(-0.8741, -0.5987, -0.2809), (2.041, -0.5987, -0.2809), (-0.8741, 2.316, -0.2809), (2.041, 2.316, -0.2809), (-0.8741, -0.1682, -0.2809), (-0.8741, 1.886, -0.2809), (-0.06529, 2.316, -0.2809), (2.041, 1.886, -0.2809), (2.041, -0.1682, -0.2809), (-0.06529, -0.5987, -0.2809), (-0.06529, 1.886, -0.2809), (-0.06529, -0.1682, -0.2809), (-0.06529, -0.5987, -0.0964), (2.041, -0.5987, -0.0964), (-0.06529, 2.316, -0.0964), (-0.8741, 2.316, -0.0964), (-0.8741, -0.5987, -0.0964), (-0.8741, 1.886, -0.0964), (2.041, 2.316, -0.0964), (2.041, 1.886, -0.0964), (2.041, -0.1682, -0.0964), (-0.8741, -0.1682, -0.0964), (-0.06529, -0.5987, 0.1911), (2.041, -0.5987, 0.03167), (-0.06529, 2.316, 0.1911), (-0.8741, 2.316, 0.2523), (-0.8741, -0.5987, 0.2523), (-0.06529, 1.886, 0.1911), (-0.8741, 1.886, 0.2523), (2.041, 2.316, 0.03167), (2.041, 1.886, 0.03167), (-0.8741, -0.1682, 0.2523), (-0.06529, -0.1682, 0.1911), (2.041, -0.1682, 0.03167)], [], [(10, 6, 3, 7), (5, 10, 11, 4), (0, 4, 11, 9), (9, 11, 8, 1), (10, 7, 8, 11), (5, 2, 6, 10), (18, 14, 24, 29), (17, 21, 31, 28), (12, 13, 23, 22), (13, 20, 33, 23), (7, 3, 18, 19), (0, 9, 12, 16), (4, 0, 16, 21), (8, 7, 19, 20), (1, 8, 20, 13), (9, 1, 13, 12), (5, 4, 21, 17), (3, 6, 14, 18), (2, 5, 17, 15), (6, 2, 15, 14), (27, 30, 29, 24), (28, 31, 32, 27), (26, 22, 32, 31), (22, 23, 33, 32), (28, 27, 24, 25), (15, 17, 28, 25), (14, 15, 25, 24), (19, 18, 29, 30), (16, 12, 22, 26), (21, 16, 26, 31)])
_uv = me_plane_008.uv_layers.new(name='UVMap')
_uv.uv.foreach_set('vector', [0.8612, 0.4262, 0.8612, 0.5, 0.5, 0.5, 0.5, 0.4262, 1.0, 0.4262, 0.8612, 0.4262, 0.8612, 0.07383, 1.0, 0.07383, 1.0, 1.022e-08, 1.0, 0.07383, 0.8612, 0.07383, 0.8612, 1.022e-08, 0.8612, 1.022e-08, 0.8612, 0.07383, 0.5, 0.07383, 0.5, 1.022e-08, 0.8612, 0.4262, 0.5, 0.4262, 0.5, 0.07383, 0.8612, 0.07383, 1.0, 0.4262, 1.0, 0.5, 0.8612, 0.5, 0.8612, 0.4262, 0.6513, 0.5, 0.6513, 0.8612, 0.602, 0.8612, 0.6293, 0.5, 0.5598, 0.5738, 0.5598, 0.9262, 0.5, 0.9262, 0.5, 0.5738, 0.7146, 0.8612, 0.7146, 0.5, 0.7366, 0.5, 0.7639, 0.8612, 0.7964, 0.5, 0.7964, 0.5738, 0.7744, 0.5738, 0.7744, 0.5, 0.828, 0.9262, 0.828, 1.0, 0.7964, 1.0, 0.7964, 0.9262, 0.6829, 1.0, 0.6829, 0.8612, 0.7146, 0.8612, 0.7146, 1.0, 0.5915, 0.9262, 0.5915, 1.0, 0.5598, 1.0, 0.5598, 0.9262, 0.828, 0.5738, 0.828, 0.9262, 0.7964, 0.9262, 0.7964, 0.5738, 0.828, 0.5, 0.828, 0.5738, 0.7964, 0.5738, 0.7964, 0.5, 0.6829, 0.8612, 0.6829, 0.5, 0.7146, 0.5, 0.7146, 0.8612, 0.5915, 0.5738, 0.5915, 0.9262, 0.5598, 0.9262, 0.5598, 0.5738, 0.6829, 0.5, 0.6829, 0.8612, 0.6513, 0.8612, 0.6513, 0.5, 0.5915, 0.5, 0.5915, 0.5738, 0.5598, 0.5738, 0.5598, 0.5, 0.6829, 0.8612, 0.6829, 1.0, 0.6513, 1.0, 0.6513, 0.8612, 0.07383, 0.1391, 0.07383, 0.5014, 0.0, 0.5014, 0.0, 0.1391, 0.07383, 1.022e-08, 0.4262, 1.022e-08, 0.4262, 0.1391, 0.07383, 0.1391, 0.5, 1.022e-08, 0.5, 0.1391, 0.4262, 0.1391, 0.4262, 1.022e-08, 0.5, 0.1391, 0.5, 0.5014, 0.4262, 0.5014, 0.4262, 0.1391, 0.07383, 1.022e-08, 0.07383, 0.1391, 0.0, 0.1391, 0.0, 1.022e-08, 0.5598, 0.5, 0.5598, 0.5738, 0.5, 0.5738, 0.5, 0.5, 0.6513, 0.8612, 0.6513, 1.0, 0.5915, 1.0, 0.602, 0.8612, 0.7964, 0.9262, 0.7964, 1.0, 0.7744, 1.0, 0.7744, 0.9262, 0.7146, 1.0, 0.7146, 0.8612, 0.7639, 0.8612, 0.7744, 1.0, 0.5598, 0.9262, 0.5598, 1.0, 0.5, 1.0, 0.5, 0.9262])
me_plane_008.materials.append(mat_material_001)
me_plane_008.update()
me_plane_009 = bpy.data.meshes.new('Plane.009')
me_plane_009.from_pydata([(1.994, -0.1393, 0.08061), (1.994, 0.1464, 0.08061), (1.258, -0.1393, 0.08061), (1.258, 0.06011, 0.08061), (-0.006281, -0.1393, 0.08061), (-0.006281, 0.06011, 0.08061), (1.258, 0.1464, 0.08061), (1.994, -0.1393, -0.08932), (1.994, 0.1464, -0.08932), (1.258, -0.1393, -0.08932), (1.258, 0.06011, -0.08932), (-0.006281, -0.1393, -0.08932), (-0.006281, 0.06011, -0.08932), (1.258, 0.1464, -0.08932), (1.258, 0.1464, 0.006449), (1.994, 0.1464, 0.006449), (1.258, 0.06011, 0.006449), (-0.006281, 0.06011, 0.006449), (1.258, -0.1393, 0.006449), (-0.006281, -0.1393, 0.006449), (1.994, -0.1393, 0.006449), (2.172, -0.1393, 0.08061), (2.172, 0.1464, 0.08061), (2.172, 0.1464, 0.006449), (2.172, -0.1393, 0.006449)], [], [(2, 3, 6, 1, 0), (4, 5, 3, 2), (9, 7, 8, 13, 10), (11, 9, 10, 12), (2, 0, 20, 18), (6, 3, 16, 14), (5, 4, 19, 17), (1, 15, 23, 22), (1, 6, 14, 15), (3, 5, 17, 16), (4, 2, 18, 19), (15, 14, 13, 8), (14, 16, 10, 13), (16, 17, 12, 10), (17, 19, 11, 12), (19, 18, 9, 11), (20, 15, 8, 7), (18, 20, 7, 9), (21, 22, 23, 24), (15, 20, 24, 23), (0, 1, 22, 21), (20, 0, 21, 24)])
_uv = me_plane_009.uv_layers.new(name='UVMap')
_uv.uv.foreach_set('vector', [0.6324, 0.5714, 0.6324, 0.6711, 0.6324, 0.7143, 1.0, 0.7143, 1.0, 0.5714, 0.0, 0.5714, 0.0, 0.6711, 0.6324, 0.6711, 0.6324, 0.5714, 0.6324, 0.5714, 1.0, 0.5714, 1.0, 0.7143, 0.6324, 0.7143, 0.6324, 0.6711, 0.0, 0.5714, 0.6324, 0.5714, 0.6324, 0.6711, 0.0, 0.6711, 0.6324, 0.5714, 1.0, 0.5714, 1.0, 0.5714, 0.6324, 0.5714, 0.6324, 0.7143, 0.6324, 0.6711, 0.6324, 0.6711, 0.6324, 0.7143, 0.0, 0.6711, 0.0, 0.5714, 0.0, 0.5714, 0.0, 0.6711, 1.0, 0.7143, 1.0, 0.7143, 1.0, 0.7143, 1.0, 0.7143, 1.0, 0.7143, 0.6324, 0.7143, 0.6324, 0.7143, 1.0, 0.7143, 0.6324, 0.6711, 0.0, 0.6711, 0.0, 0.6711, 0.6324, 0.6711, 0.0, 0.5714, 0.6324, 0.5714, 0.6324, 0.5714, 0.0, 0.5714, 1.0, 0.7143, 0.6324, 0.7143, 0.6324, 0.7143, 1.0, 0.7143, 0.6324, 0.7143, 0.6324, 0.6711, 0.6324, 0.6711, 0.6324, 0.7143, 0.6324, 0.6711, 0.0, 0.6711, 0.0, 0.6711, 0.6324, 0.6711, 0.0, 0.6711, 0.0, 0.5714, 0.0, 0.5714, 0.0, 0.6711, 0.0, 0.5714, 0.6324, 0.5714, 0.6324, 0.5714, 0.0, 0.5714, 1.0, 0.5714, 1.0, 0.7143, 1.0, 0.7143, 1.0, 0.5714, 0.6324, 0.5714, 1.0, 0.5714, 1.0, 0.5714, 0.6324, 0.5714, 1.0, 0.5714, 1.0, 0.7143, 1.0, 0.7143, 1.0, 0.5714, 1.0, 0.7143, 1.0, 0.5714, 1.0, 0.5714, 1.0, 0.7143, 1.0, 0.5714, 1.0, 0.7143, 1.0, 0.7143, 1.0, 0.5714, 1.0, 0.5714, 1.0, 0.5714, 1.0, 0.5714, 1.0, 0.5714])
me_plane_009.update()
me_plane_010 = bpy.data.meshes.new('Plane.010')
me_plane_010.from_pydata([(1.994, -0.1393, 0.08061), (1.994, 0.1464, 0.08061), (1.258, -0.1393, 0.08061), (1.258, 0.06011, 0.08061), (-0.006281, -0.1393, 0.08061), (-0.006281, 0.06011, 0.08061), (1.258, 0.1464, 0.08061), (1.994, -0.1393, -0.08932), (1.994, 0.1464, -0.08932), (1.258, -0.1393, -0.08932), (1.258, 0.06011, -0.08932), (-0.006281, -0.1393, -0.08932), (-0.006281, 0.06011, -0.08932), (1.258, 0.1464, -0.08932), (1.258, 0.1464, 0.006449), (1.994, 0.1464, 0.006449), (1.258, 0.06011, 0.006449), (-0.006281, 0.06011, 0.006449), (1.258, -0.1393, 0.006449), (-0.006281, -0.1393, 0.006449), (1.994, -0.1393, 0.006449), (2.172, -0.1393, 0.08061), (2.172, 0.1464, 0.08061), (2.172, 0.1464, 0.006449), (2.172, -0.1393, 0.006449)], [], [(2, 3, 6, 1, 0), (4, 5, 3, 2), (9, 7, 8, 13, 10), (11, 9, 10, 12), (2, 0, 20, 18), (6, 3, 16, 14), (5, 4, 19, 17), (1, 15, 23, 22), (1, 6, 14, 15), (3, 5, 17, 16), (4, 2, 18, 19), (15, 14, 13, 8), (14, 16, 10, 13), (16, 17, 12, 10), (17, 19, 11, 12), (19, 18, 9, 11), (20, 15, 8, 7), (18, 20, 7, 9), (21, 22, 23, 24), (15, 20, 24, 23), (0, 1, 22, 21), (20, 0, 21, 24)])
_uv = me_plane_010.uv_layers.new(name='UVMap')
_uv.uv.foreach_set('vector', [0.6324, 0.5714, 0.6324, 0.6711, 0.6324, 0.7143, 1.0, 0.7143, 1.0, 0.5714, 0.0, 0.5714, 0.0, 0.6711, 0.6324, 0.6711, 0.6324, 0.5714, 0.6324, 0.5714, 1.0, 0.5714, 1.0, 0.7143, 0.6324, 0.7143, 0.6324, 0.6711, 0.0, 0.5714, 0.6324, 0.5714, 0.6324, 0.6711, 0.0, 0.6711, 0.6324, 0.5714, 1.0, 0.5714, 1.0, 0.5714, 0.6324, 0.5714, 0.6324, 0.7143, 0.6324, 0.6711, 0.6324, 0.6711, 0.6324, 0.7143, 0.0, 0.6711, 0.0, 0.5714, 0.0, 0.5714, 0.0, 0.6711, 1.0, 0.7143, 1.0, 0.7143, 1.0, 0.7143, 1.0, 0.7143, 1.0, 0.7143, 0.6324, 0.7143, 0.6324, 0.7143, 1.0, 0.7143, 0.6324, 0.6711, 0.0, 0.6711, 0.0, 0.6711, 0.6324, 0.6711, 0.0, 0.5714, 0.6324, 0.5714, 0.6324, 0.5714, 0.0, 0.5714, 1.0, 0.7143, 0.6324, 0.7143, 0.6324, 0.7143, 1.0, 0.7143, 0.6324, 0.7143, 0.6324, 0.6711, 0.6324, 0.6711, 0.6324, 0.7143, 0.6324, 0.6711, 0.0, 0.6711, 0.0, 0.6711, 0.6324, 0.6711, 0.0, 0.6711, 0.0, 0.5714, 0.0, 0.5714, 0.0, 0.6711, 0.0, 0.5714, 0.6324, 0.5714, 0.6324, 0.5714, 0.0, 0.5714, 1.0, 0.5714, 1.0, 0.7143, 1.0, 0.7143, 1.0, 0.5714, 0.6324, 0.5714, 1.0, 0.5714, 1.0, 0.5714, 0.6324, 0.5714, 1.0, 0.5714, 1.0, 0.7143, 1.0, 0.7143, 1.0, 0.5714, 1.0, 0.7143, 1.0, 0.5714, 1.0, 0.5714, 1.0, 0.7143, 1.0, 0.5714, 1.0, 0.7143, 1.0, 0.7143, 1.0, 0.5714, 1.0, 0.5714, 1.0, 0.5714, 1.0, 0.5714, 1.0, 0.5714])
me_plane_010.update()
me_plane_011 = bpy.data.meshes.new('Plane.011')
me_plane_011.from_pydata([(1.996, -0.1429, 0.08137), (1.996, 0.1429, 0.08137), (1.26, -0.1429, 0.08137), (1.26, -0.05653, 0.08137), (-0.004229, -0.05653, 0.08137), (1.26, 0.05653, 0.08137), (1.26, 0.1429, 0.08137), (-0.004229, 0.05653, 0.08137), (1.996, -0.1429, -0.08856), (1.996, 0.1429, -0.08856), (1.26, -0.1429, -0.08856), (1.26, -0.05653, -0.08856), (-0.004229, -0.05653, -0.08856), (1.26, 0.05653, -0.08856), (1.26, 0.1429, -0.08856), (-0.004229, 0.05653, -0.08856), (1.26, 0.1429, 0.007208), (1.26, -0.1429, 0.007208), (1.996, -0.1429, 0.007208), (1.26, 0.05653, 0.007208), (1.996, 0.1429, 0.007208), (-0.004229, 0.05653, 0.007208), (1.26, -0.05653, 0.007208), (-0.004229, -0.05653, 0.007208), (2.174, -0.1429, 0.08137), (2.174, 0.1429, 0.08137), (2.174, -0.1429, 0.007208), (2.174, 0.1429, 0.007208)], [], [(3, 5, 6, 1, 0, 2), (4, 7, 5, 3), (11, 10, 8, 9, 14, 13), (12, 11, 13, 15), (3, 2, 17, 22), (1, 20, 27, 25), (7, 4, 23, 21), (6, 5, 19, 16), (4, 3, 22, 23), (2, 0, 18, 17), (1, 6, 16, 20), (5, 7, 21, 19), (20, 16, 14, 9), (16, 19, 13, 14), (22, 17, 10, 11), (19, 21, 15, 13), (23, 22, 11, 12), (18, 20, 9, 8), (17, 18, 8, 10), (21, 23, 12, 15), (24, 25, 27, 26), (20, 18, 26, 27), (0, 1, 25, 24), (18, 0, 24, 26)])
_uv = me_plane_011.uv_layers.new(name='UVMap')
_uv.uv.foreach_set('vector', [0.6324, 0.7574, 0.6324, 0.814, 0.6324, 0.8571, 1.0, 0.8571, 1.0, 0.7143, 0.6324, 0.7143, 0.0, 0.7574, 0.0, 0.814, 0.6324, 0.814, 0.6324, 0.7574, 0.6324, 0.7574, 0.6324, 0.7143, 1.0, 0.7143, 1.0, 0.8571, 0.6324, 0.8571, 0.6324, 0.814, 0.0, 0.7574, 0.6324, 0.7574, 0.6324, 0.814, 0.0, 0.814, 0.6324, 0.7574, 0.6324, 0.7143, 0.6324, 0.7143, 0.6324, 0.7574, 1.0, 0.8571, 1.0, 0.8571, 1.0, 0.8571, 1.0, 0.8571, 0.0, 0.814, 0.0, 0.7574, 0.0, 0.7574, 0.0, 0.814, 0.6324, 0.8571, 0.6324, 0.814, 0.6324, 0.814, 0.6324, 0.8571, 0.0, 0.7574, 0.6324, 0.7574, 0.6324, 0.7574, 0.0, 0.7574, 0.6324, 0.7143, 1.0, 0.7143, 1.0, 0.7143, 0.6324, 0.7143, 1.0, 0.8571, 0.6324, 0.8571, 0.6324, 0.8571, 1.0, 0.8571, 0.6324, 0.814, 0.0, 0.814, 0.0, 0.814, 0.6324, 0.814, 1.0, 0.8571, 0.6324, 0.8571, 0.6324, 0.8571, 1.0, 0.8571, 0.6324, 0.8571, 0.6324, 0.814, 0.6324, 0.814, 0.6324, 0.8571, 0.6324, 0.7574, 0.6324, 0.7143, 0.6324, 0.7143, 0.6324, 0.7574, 0.6324, 0.814, 0.0, 0.814, 0.0, 0.814, 0.6324, 0.814, 0.0, 0.7574, 0.6324, 0.7574, 0.6324, 0.7574, 0.0, 0.7574, 1.0, 0.7143, 1.0, 0.8571, 1.0, 0.8571, 1.0, 0.7143, 0.6324, 0.7143, 1.0, 0.7143, 1.0, 0.7143, 0.6324, 0.7143, 0.0, 0.814, 0.0, 0.7574, 0.0, 0.7574, 0.0, 0.814, 1.0, 0.7143, 1.0, 0.8571, 1.0, 0.8571, 1.0, 0.7143, 1.0, 0.8571, 1.0, 0.7143, 1.0, 0.7143, 1.0, 0.8571, 1.0, 0.7143, 1.0, 0.8571, 1.0, 0.8571, 1.0, 0.7143, 1.0, 0.7143, 1.0, 0.7143, 1.0, 0.7143, 1.0, 0.7143])
me_plane_011.update()
me_plane_012 = bpy.data.meshes.new('Plane.012')
me_plane_012.from_pydata([(1.994, -0.1393, 0.08061), (1.994, 0.1464, 0.08061), (1.258, -0.1393, 0.08061), (1.258, 0.06011, 0.08061), (-0.006281, -0.1393, 0.08061), (-0.006281, 0.06011, 0.08061), (1.258, 0.1464, 0.08061), (1.994, -0.1393, -0.08932), (1.994, 0.1464, -0.08932), (1.258, -0.1393, -0.08932), (1.258, 0.06011, -0.08932), (-0.006281, -0.1393, -0.08932), (-0.006281, 0.06011, -0.08932), (1.258, 0.1464, -0.08932), (1.258, 0.1464, 0.006449), (1.994, 0.1464, 0.006449), (1.258, 0.06011, 0.006449), (-0.006281, 0.06011, 0.006449), (1.258, -0.1393, 0.006449), (-0.006281, -0.1393, 0.006449), (1.994, -0.1393, 0.006449), (2.172, -0.1393, 0.08061), (2.172, 0.1464, 0.08061), (2.172, 0.1464, 0.006449), (2.172, -0.1393, 0.006449)], [], [(2, 3, 6, 1, 0), (4, 5, 3, 2), (9, 7, 8, 13, 10), (11, 9, 10, 12), (2, 0, 20, 18), (6, 3, 16, 14), (5, 4, 19, 17), (1, 15, 23, 22), (1, 6, 14, 15), (3, 5, 17, 16), (4, 2, 18, 19), (15, 14, 13, 8), (14, 16, 10, 13), (16, 17, 12, 10), (17, 19, 11, 12), (19, 18, 9, 11), (20, 15, 8, 7), (18, 20, 7, 9), (21, 22, 23, 24), (15, 20, 24, 23), (0, 1, 22, 21), (20, 0, 21, 24)])
_uv = me_plane_012.uv_layers.new(name='UVMap')
_uv.uv.foreach_set('vector', [0.6324, 0.5714, 0.6324, 0.6711, 0.6324, 0.7143, 1.0, 0.7143, 1.0, 0.5714, 0.0, 0.5714, 0.0, 0.6711, 0.6324, 0.6711, 0.6324, 0.5714, 0.6324, 0.5714, 1.0, 0.5714, 1.0, 0.7143, 0.6324, 0.7143, 0.6324, 0.6711, 0.0, 0.5714, 0.6324, 0.5714, 0.6324, 0.6711, 0.0, 0.6711, 0.6324, 0.5714, 1.0, 0.5714, 1.0, 0.5714, 0.6324, 0.5714, 0.6324, 0.7143, 0.6324, 0.6711, 0.6324, 0.6711, 0.6324, 0.7143, 0.0, 0.6711, 0.0, 0.5714, 0.0, 0.5714, 0.0, 0.6711, 1.0, 0.7143, 1.0, 0.7143, 1.0, 0.7143, 1.0, 0.7143, 1.0, 0.7143, 0.6324, 0.7143, 0.6324, 0.7143, 1.0, 0.7143, 0.6324, 0.6711, 0.0, 0.6711, 0.0, 0.6711, 0.6324, 0.6711, 0.0, 0.5714, 0.6324, 0.5714, 0.6324, 0.5714, 0.0, 0.5714, 1.0, 0.7143, 0.6324, 0.7143, 0.6324, 0.7143, 1.0, 0.7143, 0.6324, 0.7143, 0.6324, 0.6711, 0.6324, 0.6711, 0.6324, 0.7143, 0.6324, 0.6711, 0.0, 0.6711, 0.0, 0.6711, 0.6324, 0.6711, 0.0, 0.6711, 0.0, 0.5714, 0.0, 0.5714, 0.0, 0.6711, 0.0, 0.5714, 0.6324, 0.5714, 0.6324, 0.5714, 0.0, 0.5714, 1.0, 0.5714, 1.0, 0.7143, 1.0, 0.7143, 1.0, 0.5714, 0.6324, 0.5714, 1.0, 0.5714, 1.0, 0.5714, 0.6324, 0.5714, 1.0, 0.5714, 1.0, 0.7143, 1.0, 0.7143, 1.0, 0.5714, 1.0, 0.7143, 1.0, 0.5714, 1.0, 0.5714, 1.0, 0.7143, 1.0, 0.5714, 1.0, 0.7143, 1.0, 0.7143, 1.0, 0.5714, 1.0, 0.5714, 1.0, 0.5714, 1.0, 0.5714, 1.0, 0.5714])
me_plane_012.update()
me_plane_013 = bpy.data.meshes.new('Plane.013')
me_plane_013.from_pydata([(1.996, -0.1429, 0.08137), (1.996, 0.1429, 0.08137), (1.26, -0.1429, 0.08137), (1.26, -0.05653, 0.08137), (-0.004229, -0.05653, 0.08137), (1.26, 0.05653, 0.08137), (1.26, 0.1429, 0.08137), (-0.004229, 0.05653, 0.08137), (1.996, -0.1429, -0.08856), (1.996, 0.1429, -0.08856), (1.26, -0.1429, -0.08856), (1.26, -0.05653, -0.08856), (-0.004229, -0.05653, -0.08856), (1.26, 0.05653, -0.08856), (1.26, 0.1429, -0.08856), (-0.004229, 0.05653, -0.08856), (1.996, -0.1429, 0.007208), (-0.004229, 0.05653, 0.007208), (1.26, -0.05653, 0.007208), (1.996, 0.1429, 0.007208), (-0.004229, -0.05653, 0.007208), (1.26, 0.1429, 0.007208), (1.26, -0.1429, 0.007208), (1.26, 0.05653, 0.007208), (2.174, -0.1429, 0.08137), (2.174, 0.1429, 0.08137), (2.174, 0.1429, 0.007208), (2.174, -0.1429, 0.007208)], [], [(3, 5, 6, 1, 0, 2), (4, 7, 5, 3), (11, 10, 8, 9, 14, 13), (12, 11, 13, 15), (7, 4, 20, 17), (6, 5, 23, 21), (4, 3, 18, 20), (2, 0, 16, 22), (1, 6, 21, 19), (5, 7, 17, 23), (3, 2, 22, 18), (0, 1, 25, 24), (23, 17, 15, 13), (20, 18, 11, 12), (18, 22, 10, 11), (22, 16, 8, 10), (17, 20, 12, 15), (16, 19, 9, 8), (19, 21, 14, 9), (21, 23, 13, 14), (24, 25, 26, 27), (1, 19, 26, 25), (19, 16, 27, 26), (16, 0, 24, 27)])
_uv = me_plane_013.uv_layers.new(name='UVMap')
_uv.uv.foreach_set('vector', [0.6324, 0.3289, 0.6324, 0.3854, 0.6324, 0.4286, 1.0, 0.4286, 1.0, 0.2857, 0.6324, 0.2857, 0.0, 0.3289, 0.0, 0.3854, 0.6324, 0.3854, 0.6324, 0.3289, 0.6324, 0.3289, 0.6324, 0.2857, 1.0, 0.2857, 1.0, 0.4286, 0.6324, 0.4286, 0.6324, 0.3854, 0.0, 0.3289, 0.6324, 0.3289, 0.6324, 0.3854, 0.0, 0.3854, 0.0, 0.3854, 0.0, 0.3289, 0.0, 0.3289, 0.0, 0.3854, 0.6324, 0.4286, 0.6324, 0.3854, 0.6324, 0.3854, 0.6324, 0.4286, 0.0, 0.3289, 0.6324, 0.3289, 0.6324, 0.3289, 0.0, 0.3289, 0.6324, 0.2857, 1.0, 0.2857, 1.0, 0.2857, 0.6324, 0.2857, 1.0, 0.4286, 0.6324, 0.4286, 0.6324, 0.4286, 1.0, 0.4286, 0.6324, 0.3854, 0.0, 0.3854, 0.0, 0.3854, 0.6324, 0.3854, 0.6324, 0.3289, 0.6324, 0.2857, 0.6324, 0.2857, 0.6324, 0.3289, 1.0, 0.2857, 1.0, 0.4286, 1.0, 0.4286, 1.0, 0.2857, 0.6324, 0.3854, 0.0, 0.3854, 0.0, 0.3854, 0.6324, 0.3854, 0.0, 0.3289, 0.6324, 0.3289, 0.6324, 0.3289, 0.0, 0.3289, 0.6324, 0.3289, 0.6324, 0.2857, 0.6324, 0.2857, 0.6324, 0.3289, 0.6324, 0.2857, 1.0, 0.2857, 1.0, 0.2857, 0.6324, 0.2857, 0.0, 0.3854, 0.0, 0.3289, 0.0, 0.3289, 0.0, 0.3854, 1.0, 0.2857, 1.0, 0.4286, 1.0, 0.4286, 1.0, 0.2857, 1.0, 0.4286, 0.6324, 0.4286, 0.6324, 0.4286, 1.0, 0.4286, 0.6324, 0.4286, 0.6324, 0.3854, 0.6324, 0.3854, 0.6324, 0.4286, 1.0, 0.2857, 1.0, 0.4286, 1.0, 0.4286, 1.0, 0.2857, 1.0, 0.4286, 1.0, 0.4286, 1.0, 0.4286, 1.0, 0.4286, 1.0, 0.4286, 1.0, 0.2857, 1.0, 0.2857, 1.0, 0.4286, 1.0, 0.2857, 1.0, 0.2857, 1.0, 0.2857, 1.0, 0.2857])
me_plane_013.update()
me_plane_014 = bpy.data.meshes.new('Plane.014')
me_plane_014.from_pydata([(1.996, -0.1429, 0.08137), (1.996, 0.1429, 0.08137), (1.26, -0.1429, 0.08137), (1.26, -0.05653, 0.08137), (-0.004229, -0.05653, 0.08137), (1.26, 0.05653, 0.08137), (1.26, 0.1429, 0.08137), (-0.004229, 0.05653, 0.08137), (1.996, -0.1429, -0.08856), (1.996, 0.1429, -0.08856), (1.26, -0.1429, -0.08856), (1.26, -0.05653, -0.08856), (-0.004229, -0.05653, -0.08856), (1.26, 0.05653, -0.08856), (1.26, 0.1429, -0.08856), (-0.004229, 0.05653, -0.08856), (1.996, 0.1429, 0.007208), (-0.004229, 0.05653, 0.007208), (1.26, -0.05653, 0.007208), (-0.004229, -0.05653, 0.007208), (1.26, 0.1429, 0.007208), (1.26, -0.1429, 0.007208), (1.996, -0.1429, 0.007208), (1.26, 0.05653, 0.007208), (2.174, -0.1429, 0.08137), (2.174, 0.1429, 0.08137), (2.174, -0.1429, 0.007208), (2.174, 0.1429, 0.007208)], [], [(3, 5, 6, 1, 0, 2), (4, 7, 5, 3), (11, 10, 8, 9, 14, 13), (12, 11, 13, 15), (3, 2, 21, 18), (1, 16, 27, 25), (7, 4, 19, 17), (6, 5, 23, 20), (4, 3, 18, 19), (2, 0, 22, 21), (1, 6, 20, 16), (5, 7, 17, 23), (16, 20, 14, 9), (20, 23, 13, 14), (18, 21, 10, 11), (23, 17, 15, 13), (19, 18, 11, 12), (22, 16, 9, 8), (21, 22, 8, 10), (17, 19, 12, 15), (24, 25, 27, 26), (0, 1, 25, 24), (22, 0, 24, 26), (16, 22, 26, 27)])
_uv = me_plane_014.uv_layers.new(name='UVMap')
_uv.uv.foreach_set('vector', [0.6324, 0.186, 0.6324, 0.2426, 0.6324, 0.2857, 1.0, 0.2857, 1.0, 0.1429, 0.6324, 0.1429, 0.0, 0.186, 0.0, 0.2426, 0.6324, 0.2426, 0.6324, 0.186, 0.6324, 0.186, 0.6324, 0.1429, 1.0, 0.1429, 1.0, 0.2857, 0.6324, 0.2857, 0.6324, 0.2426, 0.0, 0.186, 0.6324, 0.186, 0.6324, 0.2426, 0.0, 0.2426, 0.6324, 0.186, 0.6324, 0.1429, 0.6324, 0.1429, 0.6324, 0.186, 1.0, 0.2857, 1.0, 0.2857, 1.0, 0.2857, 1.0, 0.2857, 0.0, 0.2426, 0.0, 0.186, 0.0, 0.186, 0.0, 0.2426, 0.6324, 0.2857, 0.6324, 0.2426, 0.6324, 0.2426, 0.6324, 0.2857, 0.0, 0.186, 0.6324, 0.186, 0.6324, 0.186, 0.0, 0.186, 0.6324, 0.1429, 1.0, 0.1429, 1.0, 0.1429, 0.6324, 0.1429, 1.0, 0.2857, 0.6324, 0.2857, 0.6324, 0.2857, 1.0, 0.2857, 0.6324, 0.2426, 0.0, 0.2426, 0.0, 0.2426, 0.6324, 0.2426, 1.0, 0.2857, 0.6324, 0.2857, 0.6324, 0.2857, 1.0, 0.2857, 0.6324, 0.2857, 0.6324, 0.2426, 0.6324, 0.2426, 0.6324, 0.2857, 0.6324, 0.186, 0.6324, 0.1429, 0.6324, 0.1429, 0.6324, 0.186, 0.6324, 0.2426, 0.0, 0.2426, 0.0, 0.2426, 0.6324, 0.2426, 0.0, 0.186, 0.6324, 0.186, 0.6324, 0.186, 0.0, 0.186, 1.0, 0.1429, 1.0, 0.2857, 1.0, 0.2857, 1.0, 0.1429, 0.6324, 0.1429, 1.0, 0.1429, 1.0, 0.1429, 0.6324, 0.1429, 0.0, 0.2426, 0.0, 0.186, 0.0, 0.186, 0.0, 0.2426, 1.0, 0.1429, 1.0, 0.2857, 1.0, 0.2857, 1.0, 0.1429, 1.0, 0.1429, 1.0, 0.2857, 1.0, 0.2857, 1.0, 0.1429, 1.0, 0.1429, 1.0, 0.1429, 1.0, 0.1429, 1.0, 0.1429, 1.0, 0.2857, 1.0, 0.1429, 1.0, 0.1429, 1.0, 0.2857])
me_plane_014.update()
me_plane_015 = bpy.data.meshes.new('Plane.015')
me_plane_015.from_pydata([(-0.006281, 0.1393, 0.08061), (-0.006281, -0.06011, 0.08061), (1.258, 0.1393, 0.08061), (1.994, 0.1393, 0.08061), (1.258, -0.06011, 0.08061), (1.258, -0.1464, 0.08061), (1.994, -0.1464, 0.08061), (-0.006281, 0.1393, -0.08932), (-0.006281, -0.06011, -0.08932), (1.258, 0.1393, -0.08932), (1.994, 0.1393, -0.08932), (1.258, -0.06011, -0.08932), (1.258, -0.1464, -0.08932), (1.994, -0.1464, -0.08932), (-0.006281, 0.1393, 0.006449), (1.258, -0.1464, 0.006449), (-0.006281, -0.06011, 0.006449), (1.994, -0.1464, 0.006449), (1.994, 0.1393, 0.006449), (1.258, 0.1393, 0.006449), (1.258, -0.06011, 0.006449), (2.172, -0.1464, 0.08061), (2.172, 0.1393, 0.08061), (2.172, 0.1393, 0.006449), (2.172, -0.1464, 0.006449)], [], [(1, 0, 2, 4), (4, 2, 3, 6, 5), (8, 11, 9, 7), (11, 12, 13, 10, 9), (2, 0, 14, 19), (5, 6, 17, 15), (4, 5, 15, 20), (3, 2, 19, 18), (0, 1, 16, 14), (3, 18, 23, 22), (1, 4, 20, 16), (16, 20, 11, 8), (18, 19, 9, 10), (19, 14, 7, 9), (14, 16, 8, 7), (15, 17, 13, 12), (17, 18, 10, 13), (20, 15, 12, 11), (21, 22, 23, 24), (17, 6, 21, 24), (18, 17, 24, 23), (6, 3, 22, 21)])
_uv = me_plane_015.uv_layers.new(name='UVMap')
_uv.uv.foreach_set('vector', [0.0, 0.4717, 0.0, 0.5714, 0.6324, 0.5714, 0.6324, 0.4717, 0.6324, 0.4717, 0.6324, 0.5714, 1.0, 0.5714, 1.0, 0.4286, 0.6324, 0.4286, 0.0, 0.4717, 0.6324, 0.4717, 0.6324, 0.5714, 0.0, 0.5714, 0.6324, 0.4717, 0.6324, 0.4286, 1.0, 0.4286, 1.0, 0.5714, 0.6324, 0.5714, 0.6324, 0.5714, 0.0, 0.5714, 0.0, 0.5714, 0.6324, 0.5714, 0.6324, 0.4286, 1.0, 0.4286, 1.0, 0.4286, 0.6324, 0.4286, 0.6324, 0.4717, 0.6324, 0.4286, 0.6324, 0.4286, 0.6324, 0.4717, 1.0, 0.5714, 0.6324, 0.5714, 0.6324, 0.5714, 1.0, 0.5714, 0.0, 0.5714, 0.0, 0.4717, 0.0, 0.4717, 0.0, 0.5714, 1.0, 0.5714, 1.0, 0.5714, 1.0, 0.5714, 1.0, 0.5714, 0.0, 0.4717, 0.6324, 0.4717, 0.6324, 0.4717, 0.0, 0.4717, 0.0, 0.4717, 0.6324, 0.4717, 0.6324, 0.4717, 0.0, 0.4717, 1.0, 0.5714, 0.6324, 0.5714, 0.6324, 0.5714, 1.0, 0.5714, 0.6324, 0.5714, 0.0, 0.5714, 0.0, 0.5714, 0.6324, 0.5714, 0.0, 0.5714, 0.0, 0.4717, 0.0, 0.4717, 0.0, 0.5714, 0.6324, 0.4286, 1.0, 0.4286, 1.0, 0.4286, 0.6324, 0.4286, 1.0, 0.4286, 1.0, 0.5714, 1.0, 0.5714, 1.0, 0.4286, 0.6324, 0.4717, 0.6324, 0.4286, 0.6324, 0.4286, 0.6324, 0.4717, 1.0, 0.4286, 1.0, 0.5714, 1.0, 0.5714, 1.0, 0.4286, 1.0, 0.4286, 1.0, 0.4286, 1.0, 0.4286, 1.0, 0.4286, 1.0, 0.5714, 1.0, 0.4286, 1.0, 0.4286, 1.0, 0.5714, 1.0, 0.4286, 1.0, 0.5714, 1.0, 0.5714, 1.0, 0.4286])
me_plane_015.update()
me_plane_016 = bpy.data.meshes.new('Plane.016')
me_plane_016.from_pydata([(-0.006281, 0.1393, 0.08061), (1.258, 0.1393, 0.08061), (-0.006281, -0.06011, 0.08061), (1.258, -0.06011, 0.08061), (1.258, -0.1464, 0.08061), (1.994, -0.1464, 0.08061), (1.994, 0.1393, 0.08061), (1.258, 0.1393, -0.08932), (-0.006281, 0.1393, -0.08932), (-0.006281, -0.06011, -0.08932), (1.258, -0.06011, -0.08932), (1.258, -0.1464, -0.08932), (1.994, -0.1464, -0.08932), (1.994, 0.1393, -0.08932), (1.258, -0.06011, 0.006449), (1.258, 0.1393, 0.006449), (1.994, -0.1464, 0.006449), (-0.006281, 0.1393, 0.006449), (1.994, 0.1393, 0.006449), (-0.006281, -0.06011, 0.006449), (1.258, -0.1464, 0.006449), (2.172, -0.1464, 0.08061), (2.172, 0.1393, 0.08061), (2.172, -0.1464, 0.006449), (2.172, 0.1393, 0.006449)], [], [(2, 0, 1, 3), (3, 1, 6, 5, 4), (9, 10, 7, 8), (10, 11, 12, 13, 7), (5, 6, 22, 21), (2, 3, 14, 19), (1, 0, 17, 15), (6, 1, 15, 18), (4, 5, 16, 20), (3, 4, 20, 14), (0, 2, 19, 17), (14, 20, 11, 10), (15, 17, 8, 7), (17, 19, 9, 8), (18, 15, 7, 13), (16, 18, 13, 12), (20, 16, 12, 11), (19, 14, 10, 9), (21, 22, 24, 23), (16, 5, 21, 23), (6, 18, 24, 22), (18, 16, 23, 24)])
_uv = me_plane_016.uv_layers.new(name='UVMap')
_uv.uv.foreach_set('vector', [0.0, 0.9003, 0.0, 1.0, 0.6324, 1.0, 0.6324, 0.9003, 0.6324, 0.9003, 0.6324, 1.0, 1.0, 1.0, 1.0, 0.8571, 0.6324, 0.8571, 0.0, 0.9003, 0.6324, 0.9003, 0.6324, 1.0, 0.0, 1.0, 0.6324, 0.9003, 0.6324, 0.8571, 1.0, 0.8571, 1.0, 1.0, 0.6324, 1.0, 1.0, 0.8571, 1.0, 1.0, 1.0, 1.0, 1.0, 0.8571, 0.0, 0.9003, 0.6324, 0.9003, 0.6324, 0.9003, 0.0, 0.9003, 0.6324, 1.0, 0.0, 1.0, 0.0, 1.0, 0.6324, 1.0, 1.0, 1.0, 0.6324, 1.0, 0.6324, 1.0, 1.0, 1.0, 0.6324, 0.8571, 1.0, 0.8571, 1.0, 0.8571, 0.6324, 0.8571, 0.6324, 0.9003, 0.6324, 0.8571, 0.6324, 0.8571, 0.6324, 0.9003, 0.0, 1.0, 0.0, 0.9003, 0.0, 0.9003, 0.0, 1.0, 0.6324, 0.9003, 0.6324, 0.8571, 0.6324, 0.8571, 0.6324, 0.9003, 0.6324, 1.0, 0.0, 1.0, 0.0, 1.0, 0.6324, 1.0, 0.0, 1.0, 0.0, 0.9003, 0.0, 0.9003, 0.0, 1.0, 1.0, 1.0, 0.6324, 1.0, 0.6324, 1.0, 1.0, 1.0, 1.0, 0.8571, 1.0, 1.0, 1.0, 1.0, 1.0, 0.8571, 0.6324, 0.8571, 1.0, 0.8571, 1.0, 0.8571, 0.6324, 0.8571, 0.0, 0.9003, 0.6324, 0.9003, 0.6324, 0.9003, 0.0, 0.9003, 1.0, 0.8571, 1.0, 1.0, 1.0, 1.0, 1.0, 0.8571, 1.0, 0.8571, 1.0, 0.8571, 1.0, 0.8571, 1.0, 0.8571, 1.0, 1.0, 1.0, 1.0, 1.0, 1.0, 1.0, 1.0, 1.0, 1.0, 1.0, 0.8571, 1.0, 0.8571, 1.0, 1.0])
me_plane_016.update()
me_plane_017 = bpy.data.meshes.new('Plane.017')
me_plane_017.from_pydata([(0.01084, 0.6598, 0.02326), (0.01084, 0.8259, 0.02326), (0.01084, 0.3741, 0.02326), (0.01084, 0.5402, 0.02326), (0.01084, -0.1974, 0.02326), (0.01084, -0.03121, 0.02326), (0.01084, -0.4831, 0.02326), (0.01084, -0.3169, 0.02326), (0.01084, -0.7688, 0.02326), (0.01084, -0.6026, 0.02326), (1.228, -0.6026, 0.02326), (1.228, -0.7688, 0.02326), (0.01084, -0.1974, -0.05705), (1.228, -0.3169, 0.02326), (1.228, -0.4831, 0.02326), (0.01084, 0.5402, -0.05705), (1.228, -0.03121, 0.02326), (1.228, -0.1974, 0.02326), (0.01084, 0.3741, -0.05705), (1.228, 0.5402, 0.02326), (1.228, 0.3741, 0.02326), (0.01084, 0.8259, -0.05705), (1.228, 0.8259, 0.02326), (1.228, 0.6598, 0.02326), (0.01084, 0.6598, -0.05705), (0.01084, -0.03121, -0.05705), (0.01084, -0.4831, -0.05705), (0.01084, -0.3169, -0.05705), (0.01084, -0.7688, -0.05705), (0.01084, -0.6026, -0.05705), (1.228, -0.6026, -0.05705), (1.228, -0.7688, -0.05705), (1.228, -0.3169, -0.05705), (1.228, -0.4831, -0.05705), (1.228, -0.03121, -0.05705), (1.228, -0.1974, -0.05705), (1.228, 0.5402, -0.05705), (1.228, 0.3741, -0.05705), (1.228, 0.8259, -0.05705), (1.228, 0.6598, -0.05705), (1.05, -0.6026, 0.1101), (1.05, -0.7688, 0.1101), (1.05, -0.3169, 0.1101), (1.05, -0.4831, 0.1101), (1.05, -0.03121, 0.1101), (1.05, -0.1974, 0.1101), (1.05, 0.5402, 0.1101), (1.05, 0.3741, 0.1101), (1.05, 0.8259, 0.1101), (1.05, 0.6598, 0.1101), (0.01084, -0.6026, 0.1101), (0.01084, -0.7688, 0.1101), (0.01084, -0.3169, 0.1101), (0.01084, -0.4831, 0.1101), (0.01084, -0.03121, 0.1101), (0.01084, -0.1974, 0.1101), (0.01084, 0.5402, 0.1101), (0.01084, 0.3741, 0.1101), (0.01084, 0.8259, 0.1101), (0.01084, 0.6598, 0.1101), (1.228, 0.8259, -0.05097), (1.228, -0.03121, -0.05097), (1.228, -0.4831, -0.05097), (0.01084, 0.6598, -0.05097), (0.01084, 0.3741, -0.05097), (1.228, -0.1974, -0.05097), (0.01084, -0.1974, -0.05097), (1.228, 0.6598, -0.05097), (0.01084, -0.3169, -0.05097), (0.01084, -0.7688, -0.05097), (0.01084, -0.03121, -0.05097), (1.228, 0.3741, -0.05097), (0.01084, 0.5402, -0.05097), (0.01084, -0.6026, -0.05097), (0.01084, -0.4831, -0.05097), (1.228, 0.5402, -0.05097), (1.228, -0.6026, -0.05097), (0.01084, 0.8259, -0.05097), (1.228, -0.7688, -0.05097), (1.228, -0.3169, -0.05097)], [], [(8, 9, 50, 51), (17, 4, 55, 45), (13, 14, 43, 42), (9, 10, 40, 50), (4, 5, 54, 55), (27, 26, 33, 32), (25, 12, 35, 34), (15, 18, 37, 36), (21, 24, 39, 38), (29, 28, 31, 30), (5, 4, 66, 70), (10, 9, 73, 76), (14, 13, 79, 62), (4, 17, 65, 66), (9, 8, 69, 73), (19, 3, 72, 75), (8, 11, 78, 69), (17, 16, 61, 65), (3, 2, 64, 72), (13, 7, 68, 79), (2, 20, 71, 64), (7, 6, 74, 68), (20, 19, 75, 71), (22, 1, 77, 60), (6, 14, 62, 74), (1, 0, 63, 77), (11, 10, 76, 78), (16, 5, 70, 61), (23, 22, 60, 67), (0, 23, 67, 63), (52, 42, 43, 53), (54, 44, 45, 55), (56, 46, 47, 57), (58, 48, 49, 59), (50, 40, 41, 51), (3, 19, 46, 56), (11, 8, 51, 41), (16, 17, 45, 44), (2, 3, 56, 57), (7, 13, 42, 52), (20, 2, 57, 47), (6, 7, 52, 53), (19, 20, 47, 46), (1, 22, 48, 58), (14, 6, 53, 43), (0, 1, 58, 59), (10, 11, 41, 40), (5, 16, 44, 54), (22, 23, 49, 48), (23, 0, 59, 49), (77, 63, 24, 21), (61, 70, 25, 34), (63, 67, 39, 24), (70, 66, 12, 25), (62, 79, 32, 33), (73, 69, 28, 29), (69, 78, 31, 28), (72, 64, 18, 15), (64, 71, 37, 18), (71, 75, 36, 37), (74, 62, 33, 26), (78, 76, 30, 31), (67, 60, 38, 39), (76, 73, 29, 30), (66, 65, 35, 12), (75, 72, 15, 36), (65, 61, 34, 35), (79, 68, 27, 32), (68, 74, 26, 27), (60, 77, 21, 38)])
_uv = me_plane_017.uv_layers.new(name='UVMap')
_uv.uv.foreach_set('vector', [0.0, 0.09969, 0.0, 0.186, 0.0, 0.186, 0.0, 0.09969, 0.6324, 0.3854, 0.0, 0.3854, 0.0, 0.3854, 0.54, 0.3854, 0.6324, 0.3289, 0.6324, 0.2426, 0.54, 0.2426, 0.54, 0.3289, 0.0, 0.186, 0.6324, 0.186, 0.54, 0.186, 0.0, 0.186, 0.0, 0.3854, 0.0, 0.4717, 0.0, 0.4717, 0.0, 0.3854, 0.0, 0.3289, 0.0, 0.2426, 0.6324, 0.2426, 0.6324, 0.3289, 0.0, 0.4717, 0.0, 0.3854, 0.6324, 0.3854, 0.6324, 0.4717, 0.0, 0.7574, 0.0, 0.6711, 0.6324, 0.6711, 0.6324, 0.7574, 0.0, 0.9003, 0.0, 0.814, 0.6324, 0.814, 0.6324, 0.9003, 0.0, 0.186, 0.0, 0.09969, 0.6324, 0.09969, 0.6324, 0.186, 0.0, 0.4717, 0.0, 0.3854, 0.0, 0.3854, 0.0, 0.4717, 0.6324, 0.186, 0.0, 0.186, 0.0, 0.186, 0.6324, 0.186, 0.6324, 0.2426, 0.6324, 0.3289, 0.6324, 0.3289, 0.6324, 0.2426, 0.0, 0.3854, 0.6324, 0.3854, 0.6324, 0.3854, 0.0, 0.3854, 0.0, 0.186, 0.0, 0.09969, 0.0, 0.09969, 0.0, 0.186, 0.6324, 0.7574, 0.0, 0.7574, 0.0, 0.7574, 0.6324, 0.7574, 0.0, 0.09969, 0.6324, 0.09969, 0.6324, 0.09969, 0.0, 0.09969, 0.6324, 0.3854, 0.6324, 0.4717, 0.6324, 0.4717, 0.6324, 0.3854, 0.0, 0.7574, 0.0, 0.6711, 0.0, 0.6711, 0.0, 0.7574, 0.6324, 0.3289, 0.0, 0.3289, 0.0, 0.3289, 0.6324, 0.3289, 0.0, 0.6711, 0.6324, 0.6711, 0.6324, 0.6711, 0.0, 0.6711, 0.0, 0.3289, 0.0, 0.2426, 0.0, 0.2426, 0.0, 0.3289, 0.6324, 0.6711, 0.6324, 0.7574, 0.6324, 0.7574, 0.6324, 0.6711, 0.6324, 0.9003, 0.0, 0.9003, 0.0, 0.9003, 0.6324, 0.9003, 0.0, 0.2426, 0.6324, 0.2426, 0.6324, 0.2426, 0.0, 0.2426, 0.0, 0.9003, 0.0, 0.814, 0.0, 0.814, 0.0, 0.9003, 0.6324, 0.09969, 0.6324, 0.186, 0.6324, 0.186, 0.6324, 0.09969, 0.6324, 0.4717, 0.0, 0.4717, 0.0, 0.4717, 0.6324, 0.4717, 0.6324, 0.814, 0.6324, 0.9003, 0.6324, 0.9003, 0.6324, 0.814, 0.0, 0.814, 0.6324, 0.814, 0.6324, 0.814, 0.0, 0.814, 0.0, 0.3289, 0.54, 0.3289, 0.54, 0.2426, 0.0, 0.2426, 0.0, 0.4717, 0.54, 0.4717, 0.54, 0.3854, 0.0, 0.3854, 0.0, 0.7574, 0.54, 0.7574, 0.54, 0.6711, 0.0, 0.6711, 0.0, 0.9003, 0.54, 0.9003, 0.54, 0.814, 0.0, 0.814, 0.0, 0.186, 0.54, 0.186, 0.54, 0.09969, 0.0, 0.09969, 0.0, 0.7574, 0.6324, 0.7574, 0.54, 0.7574, 0.0, 0.7574, 0.6324, 0.09969, 0.0, 0.09969, 0.0, 0.09969, 0.54, 0.09969, 0.6324, 0.4717, 0.6324, 0.3854, 0.54, 0.3854, 0.54, 0.4717, 0.0, 0.6711, 0.0, 0.7574, 0.0, 0.7574, 0.0, 0.6711, 0.0, 0.3289, 0.6324, 0.3289, 0.54, 0.3289, 0.0, 0.3289, 0.6324, 0.6711, 0.0, 0.6711, 0.0, 0.6711, 0.54, 0.6711, 0.0, 0.2426, 0.0, 0.3289, 0.0, 0.3289, 0.0, 0.2426, 0.6324, 0.7574, 0.6324, 0.6711, 0.54, 0.6711, 0.54, 0.7574, 0.0, 0.9003, 0.6324, 0.9003, 0.54, 0.9003, 0.0, 0.9003, 0.6324, 0.2426, 0.0, 0.2426, 0.0, 0.2426, 0.54, 0.2426, 0.0, 0.814, 0.0, 0.9003, 0.0, 0.9003, 0.0, 0.814, 0.6324, 0.186, 0.6324, 0.09969, 0.54, 0.09969, 0.54, 0.186, 0.0, 0.4717, 0.6324, 0.4717, 0.54, 0.4717, 0.0, 0.4717, 0.6324, 0.9003, 0.6324, 0.814, 0.54, 0.814, 0.54, 0.9003, 0.6324, 0.814, 0.0, 0.814, 0.0, 0.814, 0.54, 0.814, 0.0, 0.9003, 0.0, 0.814, 0.0, 0.814, 0.0, 0.9003, 0.6324, 0.4717, 0.0, 0.4717, 0.0, 0.4717, 0.6324, 0.4717, 0.0, 0.814, 0.6324, 0.814, 0.6324, 0.814, 0.0, 0.814, 0.0, 0.4717, 0.0, 0.3854, 0.0, 0.3854, 0.0, 0.4717, 0.6324, 0.2426, 0.6324, 0.3289, 0.6324, 0.3289, 0.6324, 0.2426, 0.0, 0.186, 0.0, 0.09969, 0.0, 0.09969, 0.0, 0.186, 0.0, 0.09969, 0.6324, 0.09969, 0.6324, 0.09969, 0.0, 0.09969, 0.0, 0.7574, 0.0, 0.6711, 0.0, 0.6711, 0.0, 0.7574, 0.0, 0.6711, 0.6324, 0.6711, 0.6324, 0.6711, 0.0, 0.6711, 0.6324, 0.6711, 0.6324, 0.7574, 0.6324, 0.7574, 0.6324, 0.6711, 0.0, 0.2426, 0.6324, 0.2426, 0.6324, 0.2426, 0.0, 0.2426, 0.6324, 0.09969, 0.6324, 0.186, 0.6324, 0.186, 0.6324, 0.09969, 0.6324, 0.814, 0.6324, 0.9003, 0.6324, 0.9003, 0.6324, 0.814, 0.6324, 0.186, 0.0, 0.186, 0.0, 0.186, 0.6324, 0.186, 0.0, 0.3854, 0.6324, 0.3854, 0.6324, 0.3854, 0.0, 0.3854, 0.6324, 0.7574, 0.0, 0.7574, 0.0, 0.7574, 0.6324, 0.7574, 0.6324, 0.3854, 0.6324, 0.4717, 0.6324, 0.4717, 0.6324, 0.3854, 0.6324, 0.3289, 0.0, 0.3289, 0.0, 0.3289, 0.6324, 0.3289, 0.0, 0.3289, 0.0, 0.2426, 0.0, 0.2426, 0.0, 0.3289, 0.6324, 0.9003, 0.0, 0.9003, 0.0, 0.9003, 0.6324, 0.9003])
me_plane_017.materials.append(mat_material_003)
me_plane_017.update()

# ---- objects
ob_plane = bpy.data.objects.new('Plane', me_plane)
ob_plane_001 = bpy.data.objects.new('Plane.001', me_plane_001)
ob_plane_002 = bpy.data.objects.new('Plane.002', me_plane_002)
ob_plane_003 = bpy.data.objects.new('Plane.003', me_plane_003)
ob_plane_004 = bpy.data.objects.new('Plane.004', me_plane_004)
ob_plane_005 = bpy.data.objects.new('Plane.005', me_plane_005)
ob_plane_006 = bpy.data.objects.new('Plane.006', me_plane_006)
ob_plane_007 = bpy.data.objects.new('Plane.007', me_plane_007)
ob_plane_008 = bpy.data.objects.new('Plane.008', me_plane_008)
ob_plane_009 = bpy.data.objects.new('Plane.009', me_plane_009)
ob_plane_010 = bpy.data.objects.new('Plane.010', me_plane_010)
ob_plane_011 = bpy.data.objects.new('Plane.011', me_plane_011)
ob_plane_012 = bpy.data.objects.new('Plane.012', me_plane_012)
ob_plane_013 = bpy.data.objects.new('Plane.013', me_plane_013)
ob_plane_014 = bpy.data.objects.new('Plane.014', me_plane_014)
ob_plane_015 = bpy.data.objects.new('Plane.015', me_plane_015)
ob_plane_016 = bpy.data.objects.new('Plane.016', me_plane_016)
ob_plane_017 = bpy.data.objects.new('Plane.017', me_plane_017)

# ---- transforms, parenting, visibility, modifiers, constraints
ob_plane.location = (-0.2298, -0.7517, -0.07195)
ob_plane.scale = (0.6784, 2.043, 1.0)
_m = ob_plane.modifiers.new('Bevel', 'BEVEL')
_m.width = 0.01
_m.width_pct = 0.01
_m.segments = 3
_m.use_clamp_overlap = False
ob_plane_001.location = (-0.2418, -0.02857, -0.01685)
ob_plane_001.scale = (0.6784, 1.0, 1.0)
_m = ob_plane_001.modifiers.new('Bevel', 'BEVEL')
_m.width = 0.01
_m.width_pct = 0.01
_m.limit_method = 'VGROUP'
_m.use_clamp_overlap = False
ob_plane_002.location = (-0.2298, 0.8607, -0.07428)
ob_plane_002.scale = (0.6784, 1.0, 1.0)
_m = ob_plane_002.modifiers.new('Bevel', 'BEVEL')
_m.width = 0.01
_m.width_pct = 0.01
_m.segments = 3
_m.use_clamp_overlap = False
ob_plane_003.location = (-0.2298, 0.003575, -0.07428)
ob_plane_003.scale = (0.6784, 1.0, 1.0)
_m = ob_plane_003.modifiers.new('Bevel', 'BEVEL')
_m.width = 0.01
_m.width_pct = 0.01
_m.segments = 3
_m.use_clamp_overlap = False
ob_plane_004.location = (-0.2312, -0.5714, -0.07504)
ob_plane_004.scale = (0.6784, 1.0, 1.0)
_m = ob_plane_004.modifiers.new('Bevel', 'BEVEL')
_m.width = 0.01
_m.width_pct = 0.01
_m.segments = 3
_m.use_clamp_overlap = False
ob_plane_005.location = (-0.2312, -0.2857, -0.07504)
ob_plane_005.scale = (0.6784, 1.0, 1.0)
_m = ob_plane_005.modifiers.new('Bevel', 'BEVEL')
_m.width = 0.01
_m.width_pct = 0.01
_m.segments = 3
_m.use_clamp_overlap = False
ob_plane_006.location = (-0.2298, 0.2821, -0.07428)
ob_plane_006.scale = (0.6784, 1.0, 1.0)
_m = ob_plane_006.modifiers.new('Bevel', 'BEVEL')
_m.width = 0.01
_m.width_pct = 0.01
_m.segments = 3
_m.use_clamp_overlap = False
ob_plane_007.location = (-0.2312, 0.5714, -0.07504)
ob_plane_007.scale = (0.6784, 1.0, 1.0)
_m = ob_plane_007.modifiers.new('Bevel', 'BEVEL')
_m.width = 0.01
_m.width_pct = 0.01
_m.segments = 3
_m.use_clamp_overlap = False
ob_plane_008.location = (-0.2298, -0.7517, -0.07428)
ob_plane_008.scale = (0.6784, 2.038, 1.0)
_m = ob_plane_008.modifiers.new('Bevel', 'BEVEL')
_m.width = 0.01
_m.width_pct = 0.01
_m.segments = 3
_m.use_clamp_overlap = False
ob_plane_009.location = (-0.2298, -0.8657, -0.07428)
ob_plane_009.scale = (0.6784, 1.0, 1.0)
_m = ob_plane_009.modifiers.new('Bevel', 'BEVEL')
_m.width = 0.01
_m.width_pct = 0.01
_m.segments = 3
_m.use_clamp_overlap = False
ob_plane_010.location = (-0.2298, 1.144, -0.07428)
ob_plane_010.scale = (0.6784, 1.0, 1.0)
_m = ob_plane_010.modifiers.new('Bevel', 'BEVEL')
_m.width = 0.01
_m.width_pct = 0.01
_m.segments = 3
_m.use_clamp_overlap = False
ob_plane_011.location = (-0.2312, 2.582, -0.07504)
ob_plane_011.scale = (0.6784, 1.0, 1.0)
_m = ob_plane_011.modifiers.new('Bevel', 'BEVEL')
_m.width = 0.01
_m.width_pct = 0.01
_m.segments = 3
_m.use_clamp_overlap = False
ob_plane_012.location = (-0.2298, 2.292, -0.07428)
ob_plane_012.scale = (0.6784, 1.0, 1.0)
_m = ob_plane_012.modifiers.new('Bevel', 'BEVEL')
_m.width = 0.01
_m.width_pct = 0.01
_m.segments = 3
_m.use_clamp_overlap = False
ob_plane_013.location = (-0.2312, 1.724, -0.07504)
ob_plane_013.scale = (0.6784, 1.0, 1.0)
_m = ob_plane_013.modifiers.new('Bevel', 'BEVEL')
_m.width = 0.01
_m.width_pct = 0.01
_m.segments = 3
_m.use_clamp_overlap = False
ob_plane_014.location = (-0.2312, 1.439, -0.07504)
ob_plane_014.scale = (0.6784, 1.0, 1.0)
_m = ob_plane_014.modifiers.new('Bevel', 'BEVEL')
_m.width = 0.01
_m.width_pct = 0.01
_m.segments = 3
_m.use_clamp_overlap = False
ob_plane_015.location = (-0.2298, 2.014, -0.07428)
ob_plane_015.scale = (0.6784, 1.0, 1.0)
_m = ob_plane_015.modifiers.new('Bevel', 'BEVEL')
_m.width = 0.01
_m.width_pct = 0.01
_m.segments = 3
_m.use_clamp_overlap = False
ob_plane_016.location = (-0.2298, 2.871, -0.07428)
ob_plane_016.scale = (0.6784, 1.0, 1.0)
_m = ob_plane_016.modifiers.new('Bevel', 'BEVEL')
_m.width = 0.01
_m.width_pct = 0.01
_m.segments = 3
_m.use_clamp_overlap = False
ob_plane_017.location = (-0.2418, 1.982, -0.01685)
ob_plane_017.scale = (0.6784, 1.0, 1.0)
_m = ob_plane_017.modifiers.new('Bevel', 'BEVEL')
_m.width = 0.01
_m.width_pct = 0.01
_m.limit_method = 'VGROUP'
_m.use_clamp_overlap = False

# ---- collection membership
col_collection.objects.link(ob_plane)
col_collection.objects.link(ob_plane_001)
col_collection.objects.link(ob_plane_002)
col_collection.objects.link(ob_plane_003)
col_collection.objects.link(ob_plane_004)
col_collection.objects.link(ob_plane_005)
col_collection.objects.link(ob_plane_006)
col_collection.objects.link(ob_plane_007)
col_collection.objects.link(ob_plane_008)
col_collection.objects.link(ob_plane_009)
col_collection.objects.link(ob_plane_010)
col_collection.objects.link(ob_plane_011)
col_collection.objects.link(ob_plane_012)
col_collection.objects.link(ob_plane_013)
col_collection.objects.link(ob_plane_014)
col_collection.objects.link(ob_plane_015)
col_collection.objects.link(ob_plane_016)
col_collection.objects.link(ob_plane_017)

# ---- scene / render settings (as saved in the file)
scene.frame_start = 1; scene.frame_end = 250; scene.frame_set(62)
scene.render.engine = 'BLENDER_EEVEE_NEXT'
scene.cycles.sampling_pattern = 'TABULATED_SOBOL'
bpy.context.view_layer.update()

# ---- added for rendering (the .blend has no active camera and no usable light): camera, sun
cam_auto = bpy.data.cameras.new('AutoCamera')
cam_auto.lens = 50.0
cam_auto.sensor_width = 36.0
cam_auto.clip_end = 1000.0
ob_auto_camera = bpy.data.objects.new('AutoCamera', cam_auto)
scene.collection.objects.link(ob_auto_camera)
ob_auto_camera.location = (6.05066, -6.00972, 4.58319)
ob_auto_camera.rotation_euler = (1.09748, -7.21219e-08, 0.694738)
scene.camera = ob_auto_camera
light_auto_sun = bpy.data.lights.new('AutoSun', 'SUN')
light_auto_sun.energy = 3.0
light_auto_sun.angle = 0.0523599
ob_auto_sun = bpy.data.objects.new('AutoSun', light_auto_sun)
scene.collection.objects.link(ob_auto_sun)
ob_auto_sun.rotation_euler = (0.872665, 0.174533, 0.523599)
bpy.context.view_layer.update()
